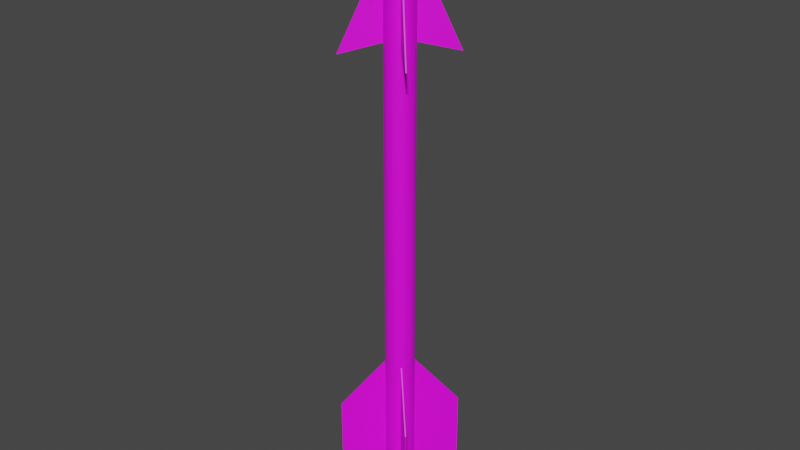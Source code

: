 # Source: AIM-9D.blend  (saved by Blender 2.80.75; exported with 4.5.12 LTS)
import bpy
from mathutils import Matrix  # noqa: F401  (used for matrix-valued properties, if any)

bpy.ops.wm.read_factory_settings(use_empty=True)
scene = bpy.context.scene
scene.name = 'Scene'

# ---- collections
col_collection = bpy.data.collections.new('Collection'); scene.collection.children.link(col_collection)

# ---- images (referenced by path relative to the original .blend; pixels are not part of the script)
import os
ASSET_DIR = os.environ.get("B2B_ASSET_DIR", "")  # directory of the original .blend (textures are referenced by path, not embedded)
HERE = os.path.dirname(os.path.abspath(__file__))  # packed textures are extracted next to this script under _unpacked/

def load_image(name, relpath, width, height, colorspace="sRGB"):
    """Load a texture the original file referenced (path relative to the .blend, or extracted next to this script)."""
    p = next((c for c in (os.path.join(HERE, relpath), os.path.join(ASSET_DIR, relpath)) if relpath and os.path.exists(c)), "")
    if p:
        img = bpy.data.images.load(p, check_existing=True)
        img.name = name
    else:  # same state as the original file: an image datablock whose file is absent (Cycles renders it pink)
        img = bpy.data.images.new(name, width, height)
        img.source = "FILE"
        img.filepath = "//" + (relpath or name)
    img.colorspace_settings.name = colorspace
    return img
img_aim_9_png_001 = load_image('AIM-9.png.001', 'AIM-9.png', 1024, 1024, 'sRGB')

# ---- materials (node trees are filled in below, after node groups)
mat_aim_9d = bpy.data.materials.new('AIM-9D')
mat_aim_9d.use_transparent_shadow = False

# ---- material node trees
mat_aim_9d.use_nodes = True; mat_aim_9d.node_tree.nodes.clear()
_N = mat_aim_9d.node_tree.nodes; _L = mat_aim_9d.node_tree.links
n0 = _N.new('ShaderNodeOutputMaterial'); n0.name = 'Material Output'; n0.location = (300, 300)
n1 = _N.new('ShaderNodeBsdfPrincipled'); n1.name = 'Principled BSDF'; n1.location = (10, 300)
n1.distribution = 'GGX'
n1.subsurface_method = 'BURLEY'
n1.inputs[3].default_value = 1.45
n1.inputs[27].default_value = (0.0, 0.0, 0.0, 1.0)
n1.inputs[28].default_value = 1.0
n2 = _N.new('ShaderNodeTexImage'); n2.name = 'Image Texture'; n2.location = (-280, 280)
n2.image = img_aim_9_png_001
_L.new(n1.outputs[0], n0.inputs[0])
_L.new(n2.outputs[0], n1.inputs[0])
n0.is_active_output = True

# ---- world
world_world = bpy.data.worlds.new('World'); scene.world = world_world
world_world.use_nodes = True; world_world.node_tree.nodes.clear()
_N = world_world.node_tree.nodes; _L = world_world.node_tree.links
n0 = _N.new('ShaderNodeOutputWorld'); n0.name = 'World Output'; n0.location = (300, 300)
n1 = _N.new('ShaderNodeBackground'); n1.name = 'Background'; n1.location = (10, 300)
n1.inputs[0].default_value = (0.05088, 0.05088, 0.05088, 1.0)
_L.new(n1.outputs[0], n0.inputs[0])
n0.is_active_output = True
world_world.color = (0.05088, 0.05088, 0.05088)
world_world.use_sun_shadow = False
world_world.sun_shadow_jitter_overblur = 0.0

# ---- meshes
me_cylinder = bpy.data.meshes.new('Cylinder')
me_cylinder.from_pydata([(-2.541e-07, 1.0, -17.73), (-3.167e-07, 0.8345, 19.35), (0.1951, 0.9808, -17.73), (0.1628, 0.8185, 19.35), (0.3827, 0.9239, -17.73), (0.3194, 0.771, 19.35), (0.5556, 0.8315, -17.73), (0.4636, 0.6939, 19.35), (0.7071, 0.7071, -17.73), (0.5901, 0.5901, 19.35), (0.8315, 0.5556, -17.73), (0.6939, 0.4636, 19.35), (0.9239, 0.3827, -17.73), (0.771, 0.3194, 19.35), (0.9808, 0.1951, -17.73), (0.8185, 0.1628, 19.35), (1.0, -1.177e-06, -17.73), (0.8345, 1.446e-06, 19.35), (0.9808, -0.1951, -17.73), (0.8185, -0.1628, 19.35), (0.9239, -0.3827, -17.73), (0.771, -0.3194, 19.35), (0.8315, -0.5556, -17.73), (0.6939, -0.4636, 19.35), (0.7071, -0.7071, -17.73), (0.5901, -0.5901, 19.35), (0.5556, -0.8315, -17.73), (0.4636, -0.6939, 19.35), (0.3827, -0.9239, -17.73), (0.3194, -0.771, 19.35), (0.1951, -0.9808, -17.73), (0.1628, -0.8185, 19.35), (-5.8e-07, -1.0, -17.73), (-5.292e-07, -0.8345, 19.35), (-0.1951, -0.9808, -17.73), (-0.1628, -0.8185, 19.35), (-0.3827, -0.9239, -17.73), (-0.3194, -0.771, 19.35), (-0.5556, -0.8315, -17.73), (-0.4636, -0.6939, 19.35), (-0.7071, -0.7071, -17.73), (-0.5901, -0.5901, 19.35), (-0.8315, -0.5556, -17.73), (-0.6939, -0.4636, 19.35), (-0.9239, -0.3827, -17.73), (-0.771, -0.3194, 19.35), (-0.9808, -0.1951, -17.73), (-0.8185, -0.1628, 19.35), (-1.0, -2.871e-07, -17.73), (-0.8345, 2.209e-06, 19.35), (-0.9808, 0.1951, -17.73), (-0.8185, 0.1628, 19.35), (-0.9239, 0.3827, -17.73), (-0.771, 0.3194, 19.35), (-0.8315, 0.5556, -17.73), (-0.6939, 0.4636, 19.35), (-0.7071, 0.7071, -17.73), (-0.5901, 0.5901, 19.35), (-0.5556, 0.8315, -17.73), (-0.4636, 0.6939, 19.35), (-0.3827, 0.9239, -17.73), (-0.3194, 0.771, 19.35), (-0.1951, 0.9808, -17.73), (-0.1628, 0.8185, 19.35), (0.1951, 0.9808, 19.35), (-2.541e-07, 1.0, 19.35), (0.3827, 0.9239, 19.35), (0.5556, 0.8315, 19.35), (0.7071, 0.7071, 19.35), (0.8315, 0.5556, 19.35), (0.9239, 0.3827, 19.35), (0.9808, 0.1951, 19.35), (1.0, 1.471e-06, 19.35), (0.9808, -0.1951, 19.35), (0.9239, -0.3827, 19.35), (0.8315, -0.5556, 19.35), (0.7071, -0.7071, 19.35), (0.5556, -0.8315, 19.35), (0.3827, -0.9239, 19.35), (0.1951, -0.9808, 19.35), (-5.8e-07, -1.0, 19.35), (-0.1951, -0.9808, 19.35), (-0.3827, -0.9239, 19.35), (-0.5556, -0.8315, 19.35), (-0.7071, -0.7071, 19.35), (-0.8315, -0.5556, 19.35), (-0.9239, -0.3827, 19.35), (-0.9808, -0.1951, 19.35), (-1.0, 2.361e-06, 19.35), (-0.9808, 0.1951, 19.35), (-0.9239, 0.3827, 19.35), (-0.8315, 0.5556, 19.35), (-0.7071, 0.7071, 19.35), (-0.5556, 0.8315, 19.35), (-0.3827, 0.9239, 19.35), (-0.1951, 0.9808, 19.35), (0.08059, 0.4051, 16.45), (-2.735e-07, 0.4131, 16.45), (0.1581, 0.3816, 16.45), (0.2295, 0.3435, 16.45), (0.2921, 0.2921, 16.45), (0.3435, 0.2295, 16.45), (0.3816, 0.1581, 16.45), (0.4051, 0.08059, 16.45), (0.4131, 1.373e-06, 16.45), (0.4051, -0.08059, 16.45), (0.3816, -0.1581, 16.45), (0.3435, -0.2295, 16.45), (0.2921, -0.2921, 16.45), (0.2295, -0.3435, 16.45), (0.1581, -0.3816, 16.45), (0.08059, -0.4051, 16.45), (-2.873e-07, -0.4131, 16.45), (-0.08059, -0.4051, 16.45), (-0.1581, -0.3816, 16.45), (-0.2295, -0.3435, 16.45), (-0.2921, -0.2921, 16.45), (-0.3435, -0.2295, 16.45), (-0.3816, -0.1581, 16.45), (-0.4051, -0.08059, 16.45), (-0.4131, 1.821e-06, 16.45), (-0.4051, 0.08059, 16.45), (-0.3816, 0.1581, 16.45), (-0.3435, 0.2295, 16.45), (-0.2921, 0.2921, 16.45), (-0.2295, 0.3435, 16.45), (-0.1581, 0.3816, 16.45), (-0.08059, 0.4051, 16.45), (0.1628, 0.8185, 16.45), (-1.521e-07, 0.8345, 16.45), (0.3194, 0.771, 16.45), (0.4636, 0.6939, 16.45), (0.5901, 0.5901, 16.45), (0.6939, 0.4636, 16.45), (0.771, 0.3194, 16.45), (0.8185, 0.1628, 16.45), (0.8345, 1.449e-06, 16.45), (0.8185, -0.1628, 16.45), (0.771, -0.3194, 16.45), (0.6939, -0.4636, 16.45), (0.5901, -0.5901, 16.45), (0.4636, -0.6939, 16.45), (0.3194, -0.771, 16.45), (0.1628, -0.8185, 16.45), (-3.646e-07, -0.8345, 16.45), (-0.1628, -0.8185, 16.45), (-0.3194, -0.771, 16.45), (-0.4636, -0.6939, 16.45), (-0.5901, -0.5901, 16.45), (-0.6939, -0.4636, 16.45), (-0.771, -0.3194, 16.45), (-0.8185, -0.1628, 16.45), (-0.8345, 2.212e-06, 16.45), (-0.8185, 0.1628, 16.45), (-0.771, 0.3194, 16.45), (-0.6939, 0.4636, 16.45), (-0.5901, 0.5901, 16.45), (-0.4636, 0.6939, 16.45), (-0.3194, 0.771, 16.45), (-0.1628, 0.8185, 16.45), (0.1419, 0.7136, 19.3), (2.1e-06, 0.7276, 19.3), (0.2784, 0.6722, 19.3), (0.4042, 0.6049, 19.3), (0.5145, 0.5145, 19.3), (0.6049, 0.4042, 19.3), (0.6722, 0.2784, 19.3), (0.7136, 0.1419, 19.3), (0.7276, 1.248e-06, 19.3), (0.7136, -0.1419, 19.3), (0.6722, -0.2784, 19.3), (0.6049, -0.4042, 19.3), (0.5145, -0.5145, 19.3), (0.4042, -0.6049, 19.3), (0.2784, -0.6722, 19.3), (0.1419, -0.7136, 19.3), (2.127e-06, -0.7276, 19.3), (-0.1419, -0.7136, 19.3), (-0.2784, -0.6722, 19.3), (-0.4042, -0.6049, 19.3), (-0.5145, -0.5145, 19.3), (-0.6049, -0.4042, 19.3), (-0.6722, -0.2784, 19.3), (-0.7136, -0.1419, 19.3), (-0.7276, 2.023e-06, 19.3), (-0.7136, 0.1419, 19.3), (-0.6722, 0.2784, 19.3), (-0.6049, 0.4042, 19.3), (-0.5145, 0.5145, 19.3), (-0.4042, 0.6049, 19.3), (-0.2784, 0.6722, 19.3), (-0.1419, 0.7136, 19.3), (0.1534, 0.7714, 19.3), (2.146e-06, 0.7865, 19.3), (0.301, 0.7267, 19.3), (0.437, 0.654, 19.3), (0.5562, 0.5562, 19.3), (0.654, 0.437, 19.3), (0.7267, 0.301, 19.3), (0.7714, 0.1534, 19.3), (0.7865, 1.245e-06, 19.3), (0.7714, -0.1534, 19.3), (0.7267, -0.301, 19.3), (0.654, -0.437, 19.3), (0.5562, -0.5562, 19.3), (0.437, -0.654, 19.3), (0.301, -0.7267, 19.3), (0.1534, -0.7714, 19.3), (2.12e-06, -0.7865, 19.3), (-0.1534, -0.7714, 19.3), (-0.301, -0.7267, 19.3), (-0.437, -0.654, 19.3), (-0.5562, -0.5562, 19.3), (-0.654, -0.437, 19.3), (-0.7267, -0.301, 19.3), (-0.7714, -0.1534, 19.3), (-0.7865, 2.097e-06, 19.3), (-0.7714, 0.1534, 19.3), (-0.7267, 0.301, 19.3), (-0.654, 0.437, 19.3), (-0.5562, 0.5562, 19.3), (-0.437, 0.654, 19.3), (-0.301, 0.7267, 19.3), (-0.1534, 0.7714, 19.3), (0.09178, 0.4614, 17.59), (4.201e-07, 0.4704, 17.59), (0.18, 0.4346, 17.59), (0.2614, 0.3912, 17.59), (0.3327, 0.3327, 17.59), (0.3912, 0.2614, 17.59), (0.4346, 0.18, 17.59), (0.4614, 0.09178, 17.59), (0.4704, 1.342e-06, 17.59), (0.4614, -0.09178, 17.59), (0.4346, -0.18, 17.59), (0.3912, -0.2614, 17.59), (0.3327, -0.3327, 17.59), (0.2614, -0.3912, 17.59), (0.18, -0.4346, 17.59), (0.09178, -0.4614, 17.59), (4.376e-07, -0.4704, 17.59), (-0.09178, -0.4614, 17.59), (-0.18, -0.4346, 17.59), (-0.2614, -0.3912, 17.59), (-0.3327, -0.3327, 17.59), (-0.3912, -0.2614, 17.59), (-0.4346, -0.18, 17.59), (-0.4614, -0.09178, 17.59), (-0.4704, 1.843e-06, 17.59), (-0.4614, 0.09178, 17.59), (-0.4346, 0.18, 17.59), (-0.3912, 0.2614, 17.59), (-0.3327, 0.3327, 17.59), (-0.2614, 0.3912, 17.59), (-0.18, 0.4346, 17.59), (-0.09178, 0.4614, 17.59), (-1.017e-06, 0.5722, -20.36), (0.1116, 0.5612, -20.36), (0.219, 0.5286, -20.36), (0.3179, 0.4758, -20.36), (0.4046, 0.4046, -20.36), (0.4758, 0.3179, -20.36), (0.5286, 0.219, -20.36), (0.5612, 0.1116, -20.36), (0.5722, -1.088e-06, -20.36), (0.5612, -0.1116, -20.36), (0.5286, -0.219, -20.36), (0.4758, -0.3179, -20.36), (0.4046, -0.4046, -20.36), (0.3179, -0.4758, -20.36), (0.219, -0.5286, -20.36), (0.1116, -0.5612, -20.36), (-1.204e-06, -0.5722, -20.36), (-0.1116, -0.5612, -20.36), (-0.219, -0.5286, -20.36), (-0.3179, -0.4758, -20.36), (-0.4046, -0.4046, -20.36), (-0.4758, -0.3179, -20.36), (-0.5286, -0.219, -20.36), (-0.5612, -0.1116, -20.36), (-0.5722, -5.788e-07, -20.36), (-0.5612, 0.1116, -20.36), (-0.5286, 0.219, -20.36), (-0.4758, 0.3179, -20.36), (-0.4046, 0.4046, -20.36), (-0.3179, 0.4758, -20.36), (-0.219, 0.5286, -20.36), (-0.1116, 0.5612, -20.36), (-1.82e-06, 0.4731, -20.64), (0.09229, 0.464, -20.64), (0.181, 0.4371, -20.64), (0.2628, 0.3934, -20.64), (0.3345, 0.3345, -20.64), (0.3934, 0.2628, -20.64), (0.4371, 0.181, -20.64), (0.464, 0.09229, -20.64), (0.4731, -1.07e-06, -20.64), (0.464, -0.09229, -20.64), (0.4371, -0.181, -20.64), (0.3934, -0.2628, -20.64), (0.3345, -0.3345, -20.64), (0.2628, -0.3934, -20.64), (0.181, -0.4371, -20.64), (0.09229, -0.464, -20.64), (-1.974e-06, -0.4731, -20.64), (-0.0923, -0.464, -20.64), (-0.181, -0.4371, -20.64), (-0.2628, -0.3934, -20.64), (-0.3345, -0.3345, -20.64), (-0.3934, -0.2628, -20.64), (-0.4371, -0.181, -20.64), (-0.464, -0.09229, -20.64), (-0.4731, -6.485e-07, -20.64), (-0.464, 0.09229, -20.64), (-0.4371, 0.181, -20.64), (-0.3934, 0.2628, -20.64), (-0.3345, 0.3345, -20.64), (-0.2628, 0.3934, -20.64), (-0.181, 0.4371, -20.64), (-0.09229, 0.464, -20.64), (-1.01e-06, 0.3475, -20.83), (0.06778, 0.3408, -20.83), (0.133, 0.321, -20.83), (0.193, 0.2889, -20.83), (0.2457, 0.2457, -20.83), (0.2889, 0.193, -20.83), (0.321, 0.133, -20.83), (0.3408, 0.06778, -20.83), (0.3475, -1.049e-06, -20.83), (0.3408, -0.06779, -20.83), (0.321, -0.133, -20.83), (0.2889, -0.193, -20.83), (0.2457, -0.2457, -20.83), (0.193, -0.2889, -20.83), (0.133, -0.321, -20.83), (0.06778, -0.3408, -20.83), (-1.123e-06, -0.3475, -20.83), (-0.06779, -0.3408, -20.83), (-0.133, -0.321, -20.83), (-0.193, -0.2889, -20.83), (-0.2457, -0.2457, -20.83), (-0.2889, -0.193, -20.83), (-0.321, -0.133, -20.83), (-0.3408, -0.06779, -20.83), (-0.3475, -7.4e-07, -20.83), (-0.3408, 0.06778, -20.83), (-0.321, 0.133, -20.83), (-0.2889, 0.193, -20.83), (-0.2457, 0.2457, -20.83), (-0.193, 0.2889, -20.83), (-0.133, 0.321, -20.83), (-0.06779, 0.3408, -20.83), (-1.004e-06, 0.2172, -20.91), (0.04237, 0.213, -20.91), (0.08312, 0.2007, -20.91), (0.1207, 0.1806, -20.91), (0.1536, 0.1536, -20.91), (0.1806, 0.1207, -20.91), (0.2007, 0.08312, -20.91), (0.213, 0.04237, -20.91), (0.2172, -1.024e-06, -20.91), (0.213, -0.04238, -20.91), (0.2007, -0.08312, -20.91), (0.1806, -0.1207, -20.91), (0.1536, -0.1536, -20.91), (0.1207, -0.1806, -20.91), (0.08312, -0.2007, -20.91), (0.04237, -0.213, -20.91), (-1.075e-06, -0.2172, -20.91), (-0.04238, -0.213, -20.91), (-0.08312, -0.2007, -20.91), (-0.1207, -0.1806, -20.91), (-0.1536, -0.1536, -20.91), (-0.1806, -0.1207, -20.91), (-0.2007, -0.08312, -20.91), (-0.213, -0.04238, -20.91), (-0.2172, -8.31e-07, -20.91), (-0.213, 0.04237, -20.91), (-0.2007, 0.08312, -20.91), (-0.1806, 0.1207, -20.91), (-0.1536, 0.1536, -20.91), (-0.1207, 0.1806, -20.91), (-0.08312, 0.2007, -20.91), (-0.04238, 0.213, -20.91), (-9.957e-07, -9.623e-07, -20.95), (-0.9896, -0.04386, 9.429), (-4.025, -0.04386, 12.81), (-0.9896, -0.04386, 18.54), (-4.025, -0.04386, 18.54), (-0.9896, 0.04386, 9.429), (-4.025, 0.04386, 12.81), (-0.9896, 0.04386, 18.54), (-4.025, 0.04386, 18.54), (0.9896, -0.04386, 9.429), (4.025, -0.04386, 12.81), (0.9897, -0.04386, 18.54), (4.025, -0.04386, 18.54), (0.9896, 0.04386, 9.429), (4.025, 0.04386, 12.81), (0.9897, 0.04386, 18.54), (4.025, 0.04386, 18.54), (0.04386, -0.9896, 9.429), (0.04386, -4.025, 12.81), (0.04386, -0.9896, 18.54), (0.04386, -4.025, 18.54), (-0.04386, -0.9896, 9.429), (-0.04386, -4.025, 12.81), (-0.04385, -0.9896, 18.54), (-0.04385, -4.025, 18.54), (0.04386, 0.9896, 9.429), (0.04386, 4.025, 12.81), (0.04386, 0.9896, 18.54), (0.04386, 4.025, 18.54), (-0.04386, 0.9896, 9.429), (-0.04386, 4.025, 12.81), (-0.04385, 0.9896, 18.54), (-0.04385, 4.025, 18.54), (0.04414, -3.743, -12.2), (0.04414, -0.9716, -12.84), (0.04414, -0.9716, -17.73), (-0.04414, -3.743, -12.2), (-0.04414, -0.9716, -12.84), (-0.04414, -0.9716, -17.73), (0.04414, -1.293, -17.6), (-0.04414, -1.293, -17.6), (0.04414, 3.743, -12.2), (0.04414, 0.9716, -12.84), (0.04414, 0.9716, -17.73), (-0.04414, 3.743, -12.2), (-0.04414, 0.9716, -12.84), (-0.04414, 0.9716, -17.73), (0.04414, 1.293, -17.6), (-0.04414, 1.293, -17.6), (-3.743, -0.04414, -12.2), (-0.9716, -0.04414, -12.84), (-0.9716, -0.04414, -17.73), (-3.743, 0.04414, -12.2), (-0.9716, 0.04414, -12.84), (-0.9716, 0.04414, -17.73), (-1.293, -0.04414, -17.6), (-1.293, 0.04414, -17.6), (3.743, -0.04413, -12.2), (0.9716, -0.04414, -12.84), (0.9716, -0.04414, -17.73), (3.743, 0.04414, -12.2), (0.9716, 0.04414, -12.84), (0.9716, 0.04414, -17.73), (1.293, -0.04414, -17.6), (1.293, 0.04414, -17.6), (-2.541e-07, 1.0, 0.8091), (0.1951, 0.9808, 0.8091), (0.3827, 0.9239, 0.8091), (0.5556, 0.8315, 0.8091), (0.7071, 0.7071, 0.8091), (0.8315, 0.5556, 0.8091), (0.9239, 0.3827, 0.8091), (0.9808, 0.1951, 0.8091), (1.0, 1.469e-07, 0.8091), (0.9808, -0.1951, 0.8091), (0.9239, -0.3827, 0.8091), (0.8315, -0.5556, 0.8091), (0.7071, -0.7071, 0.8091), (0.5556, -0.8315, 0.8091), (0.3827, -0.9239, 0.8091), (0.1951, -0.9808, 0.8091), (-5.8e-07, -1.0, 0.8091), (-0.1951, -0.9808, 0.8091), (-0.3827, -0.9239, 0.8091), (-0.5556, -0.8315, 0.8091), (-0.7071, -0.7071, 0.8091), (-0.8315, -0.5556, 0.8091), (-0.9239, -0.3827, 0.8091), (-0.9808, -0.1951, 0.8091), (-1.0, 1.037e-06, 0.8091), (-0.9808, 0.1951, 0.8091), (-0.9239, 0.3827, 0.8091), (-0.8315, 0.5556, 0.8091), (-0.7071, 0.7071, 0.8091), (-0.5556, 0.8315, 0.8091), (-0.3827, 0.9239, 0.8091), (-0.1951, 0.9808, 0.8091), (0.1951, 0.9808, -8.46), (0.3827, 0.9239, -8.46), (0.5556, 0.8315, -8.46), (0.7071, 0.7071, -8.46), (0.8315, 0.5556, -8.46), (0.9239, 0.3827, -8.46), (0.9808, 0.1951, -8.46), (1.0, -5.152e-07, -8.46), (0.9808, -0.1951, -8.46), (0.9239, -0.3827, -8.46), (0.8315, -0.5556, -8.46), (0.7071, -0.7071, -8.46), (0.5556, -0.8315, -8.46), (0.3827, -0.9239, -8.46), (0.1951, -0.9808, -8.46), (-5.8e-07, -1.0, -8.46), (-0.1951, -0.9808, -8.46), (-0.3827, -0.9239, -8.46), (-0.5556, -0.8315, -8.46), (-0.7071, -0.7071, -8.46), (-0.8315, -0.5556, -8.46), (-0.9239, -0.3827, -8.46), (-0.9808, -0.1951, -8.46), (-1.0, 3.749e-07, -8.46), (-0.9808, 0.1951, -8.46), (-0.9239, 0.3827, -8.46), (-0.8315, 0.5556, -8.46), (-0.7071, 0.7071, -8.46), (-0.5556, 0.8315, -8.46), (-0.3827, 0.9239, -8.46), (-0.1951, 0.9808, -8.46), (-2.541e-07, 1.0, -8.46), (0.1951, 0.9808, -13.09), (0.3827, 0.9239, -13.09), (0.5556, 0.8315, -13.09), (0.7071, 0.7071, -13.09), (0.8315, 0.5556, -13.09), (0.9239, 0.3827, -13.09), (0.9808, 0.1951, -13.09), (1.0, -8.462e-07, -13.09), (0.9808, -0.1951, -13.09), (0.9239, -0.3827, -13.09), (0.8315, -0.5556, -13.09), (0.7071, -0.7071, -13.09), (0.5556, -0.8315, -13.09), (0.3827, -0.9239, -13.09), (0.1951, -0.9808, -13.09), (-5.8e-07, -1.0, -13.09), (-0.1951, -0.9808, -13.09), (-0.3827, -0.9239, -13.09), (-0.5556, -0.8315, -13.09), (-0.7071, -0.7071, -13.09), (-0.8315, -0.5556, -13.09), (-0.9239, -0.3827, -13.09), (-0.9808, -0.1951, -13.09), (-1.0, 4.388e-08, -13.09), (-0.9808, 0.1951, -13.09), (-0.9239, 0.3827, -13.09), (-0.8315, 0.5556, -13.09), (-0.7071, 0.7071, -13.09), (-0.5556, 0.8315, -13.09), (-0.3827, 0.9239, -13.09), (-0.1951, 0.9808, -13.09), (-2.541e-07, 1.0, -13.09), (-2.541e-07, 1.0, -11.84), (0.1951, 0.9808, -11.84), (0.3827, 0.9239, -11.84), (0.5556, 0.8315, -11.84), (0.7071, 0.7071, -11.84), (0.8315, 0.5556, -11.84), (0.9239, 0.3827, -11.84), (0.9808, 0.1951, -11.84), (1.0, -7.568e-07, -11.84), (0.9808, -0.1951, -11.84), (0.9239, -0.3827, -11.84), (0.8315, -0.5556, -11.84), (0.7071, -0.7071, -11.84), (0.5556, -0.8315, -11.84), (0.3827, -0.9239, -11.84), (0.1951, -0.9808, -11.84), (-5.8e-07, -1.0, -11.84), (-0.1951, -0.9808, -11.84), (-0.3827, -0.9239, -11.84), (-0.5556, -0.8315, -11.84), (-0.7071, -0.7071, -11.84), (-0.8315, -0.5556, -11.84), (-0.9239, -0.3827, -11.84), (-0.9808, -0.1951, -11.84), (-1.0, 1.333e-07, -11.84), (-0.9808, 0.1951, -11.84), (-0.9239, 0.3827, -11.84), (-0.8315, 0.5556, -11.84), (-0.7071, 0.7071, -11.84), (-0.5556, 0.8315, -11.84), (-0.3827, 0.9239, -11.84), (-0.1951, 0.9808, -11.84), (-2.541e-07, 1.0, -9.993), (0.1951, 0.9808, -9.993), (0.3827, 0.9239, -9.993), (0.5556, 0.8315, -9.993), (0.7071, 0.7071, -9.993), (0.8315, 0.5556, -9.993), (0.9239, 0.3827, -9.993), (0.9808, 0.1951, -9.993), (1.0, -6.247e-07, -9.993), (0.9808, -0.1951, -9.993), (0.9239, -0.3827, -9.993), (0.8315, -0.5556, -9.993), (0.7071, -0.7071, -9.993), (0.5556, -0.8315, -9.993), (0.3827, -0.9239, -9.993), (0.1951, -0.9808, -9.993), (-5.8e-07, -1.0, -9.993), (-0.1951, -0.9808, -9.993), (-0.3827, -0.9239, -9.993), (-0.5556, -0.8315, -9.993), (-0.7071, -0.7071, -9.993), (-0.8315, -0.5556, -9.993), (-0.9239, -0.3827, -9.993), (-0.9808, -0.1951, -9.993), (-1.0, 2.654e-07, -9.993), (-0.9808, 0.1951, -9.993), (-0.9239, 0.3827, -9.993), (-0.8315, 0.5556, -9.993), (-0.7071, 0.7071, -9.993), (-0.5556, 0.8315, -9.993), (-0.3827, 0.9239, -9.993), (-0.1951, 0.9808, -9.993), (0.1951, 0.9808, -10.92), (0.3827, 0.9239, -10.92), (0.5556, 0.8315, -10.92), (0.7071, 0.7071, -10.92), (0.8315, 0.5556, -10.92), (0.9239, 0.3827, -10.92), (0.9808, 0.1951, -10.92), (1.0, -6.907e-07, -10.92), (0.9808, -0.1951, -10.92), (0.9239, -0.3827, -10.92), (0.8315, -0.5556, -10.92), (0.7071, -0.7071, -10.92), (0.5556, -0.8315, -10.92), (0.3827, -0.9239, -10.92), (0.1951, -0.9808, -10.92), (-5.8e-07, -1.0, -10.92), (-0.1951, -0.9808, -10.92), (-0.3827, -0.9239, -10.92), (-0.5556, -0.8315, -10.92), (-0.7071, -0.7071, -10.92), (-0.8315, -0.5556, -10.92), (-0.9239, -0.3827, -10.92), (-0.9808, -0.1951, -10.92), (-1.0, 1.994e-07, -10.92), (-0.9808, 0.1951, -10.92), (-0.9239, 0.3827, -10.92), (-0.8315, 0.5556, -10.92), (-0.7071, 0.7071, -10.92), (-0.5556, 0.8315, -10.92), (-0.3827, 0.9239, -10.92), (-0.1951, 0.9808, -10.92), (-2.541e-07, 1.0, -10.92)], [], [(449, 65, 64, 450), (450, 64, 66, 451), (451, 66, 67, 452), (452, 67, 68, 453), (453, 68, 69, 454), (454, 69, 70, 455), (455, 70, 71, 456), (456, 71, 72, 457), (457, 72, 73, 458), (458, 73, 74, 459), (459, 74, 75, 460), (460, 75, 76, 461), (461, 76, 77, 462), (462, 77, 78, 463), (463, 78, 79, 464), (464, 79, 80, 465), (465, 80, 81, 466), (466, 81, 82, 467), (467, 82, 83, 468), (468, 83, 84, 469), (469, 84, 85, 470), (470, 85, 86, 471), (471, 86, 87, 472), (472, 87, 88, 473), (473, 88, 89, 474), (474, 89, 90, 475), (475, 90, 91, 476), (476, 91, 92, 477), (477, 92, 93, 478), (478, 93, 94, 479), (13, 11, 133, 134), (479, 94, 95, 480), (480, 95, 65, 449), (1, 3, 64, 65), (3, 5, 66, 64), (5, 7, 67, 66), (7, 9, 68, 67), (9, 11, 69, 68), (11, 13, 70, 69), (13, 15, 71, 70), (15, 17, 72, 71), (17, 19, 73, 72), (19, 21, 74, 73), (21, 23, 75, 74), (23, 25, 76, 75), (25, 27, 77, 76), (27, 29, 78, 77), (29, 31, 79, 78), (31, 33, 80, 79), (33, 35, 81, 80), (35, 37, 82, 81), (37, 39, 83, 82), (39, 41, 84, 83), (41, 43, 85, 84), (43, 45, 86, 85), (45, 47, 87, 86), (47, 49, 88, 87), (49, 51, 89, 88), (51, 53, 90, 89), (53, 55, 91, 90), (55, 57, 92, 91), (57, 59, 93, 92), (59, 61, 94, 93), (61, 63, 95, 94), (63, 1, 65, 95), (108, 107, 203, 204), (41, 39, 147, 148), (15, 13, 134, 135), (43, 41, 148, 149), (17, 15, 135, 136), (45, 43, 149, 150), (19, 17, 136, 137), (47, 45, 150, 151), (21, 19, 137, 138), (49, 47, 151, 152), (23, 21, 138, 139), (51, 49, 152, 153), (25, 23, 139, 140), (53, 51, 153, 154), (27, 25, 140, 141), (55, 53, 154, 155), (29, 27, 141, 142), (3, 1, 129, 128), (57, 55, 155, 156), (31, 29, 142, 143), (5, 3, 128, 130), (59, 57, 156, 157), (33, 31, 143, 144), (7, 5, 130, 131), (61, 59, 157, 158), (35, 33, 144, 145), (9, 7, 131, 132), (63, 61, 158, 159), (37, 35, 145, 146), (11, 9, 132, 133), (1, 63, 159, 129), (39, 37, 146, 147), (97, 96, 128, 129), (96, 98, 130, 128), (98, 99, 131, 130), (99, 100, 132, 131), (100, 101, 133, 132), (101, 102, 134, 133), (102, 103, 135, 134), (103, 104, 136, 135), (104, 105, 137, 136), (105, 106, 138, 137), (106, 107, 139, 138), (107, 108, 140, 139), (108, 109, 141, 140), (109, 110, 142, 141), (110, 111, 143, 142), (111, 112, 144, 143), (112, 113, 145, 144), (113, 114, 146, 145), (114, 115, 147, 146), (115, 116, 148, 147), (116, 117, 149, 148), (117, 118, 150, 149), (118, 119, 151, 150), (119, 120, 152, 151), (120, 121, 153, 152), (121, 122, 154, 153), (122, 123, 155, 154), (123, 124, 156, 155), (124, 125, 157, 156), (125, 126, 158, 157), (126, 127, 159, 158), (127, 97, 129, 159), (178, 177, 241, 242), (122, 121, 217, 218), (109, 108, 204, 205), (123, 122, 218, 219), (110, 109, 205, 206), (96, 97, 193, 192), (124, 123, 219, 220), (111, 110, 206, 207), (98, 96, 192, 194), (125, 124, 220, 221), (112, 111, 207, 208), (99, 98, 194, 195), (126, 125, 221, 222), (113, 112, 208, 209), (100, 99, 195, 196), (127, 126, 222, 223), (114, 113, 209, 210), (101, 100, 196, 197), (97, 127, 223, 193), (115, 114, 210, 211), (102, 101, 197, 198), (116, 115, 211, 212), (103, 102, 198, 199), (117, 116, 212, 213), (104, 103, 199, 200), (118, 117, 213, 214), (105, 104, 200, 201), (119, 118, 214, 215), (106, 105, 201, 202), (120, 119, 215, 216), (107, 106, 202, 203), (121, 120, 216, 217), (161, 160, 192, 193), (160, 162, 194, 192), (162, 163, 195, 194), (163, 164, 196, 195), (164, 165, 197, 196), (165, 166, 198, 197), (166, 167, 199, 198), (167, 168, 200, 199), (168, 169, 201, 200), (169, 170, 202, 201), (170, 171, 203, 202), (171, 172, 204, 203), (172, 173, 205, 204), (173, 174, 206, 205), (174, 175, 207, 206), (175, 176, 208, 207), (176, 177, 209, 208), (177, 178, 210, 209), (178, 179, 211, 210), (179, 180, 212, 211), (180, 181, 213, 212), (181, 182, 214, 213), (182, 183, 215, 214), (183, 184, 216, 215), (184, 185, 217, 216), (185, 186, 218, 217), (186, 187, 219, 218), (187, 188, 220, 219), (188, 189, 221, 220), (189, 190, 222, 221), (190, 191, 223, 222), (191, 161, 193, 223), (224, 225, 255, 254, 253, 252, 251, 250, 249, 248, 247, 246, 245, 244, 243, 242, 241, 240, 239, 238, 237, 236, 235, 234, 233, 232, 231, 230, 229, 228, 227, 226), (165, 164, 228, 229), (161, 191, 255, 225), (179, 178, 242, 243), (166, 165, 229, 230), (180, 179, 243, 244), (167, 166, 230, 231), (181, 180, 244, 245), (168, 167, 231, 232), (182, 181, 245, 246), (169, 168, 232, 233), (183, 182, 246, 247), (170, 169, 233, 234), (184, 183, 247, 248), (171, 170, 234, 235), (185, 184, 248, 249), (172, 171, 235, 236), (186, 185, 249, 250), (173, 172, 236, 237), (187, 186, 250, 251), (174, 173, 237, 238), (160, 161, 225, 224), (188, 187, 251, 252), (175, 174, 238, 239), (162, 160, 224, 226), (189, 188, 252, 253), (176, 175, 239, 240), (163, 162, 226, 227), (190, 189, 253, 254), (177, 176, 240, 241), (164, 163, 227, 228), (191, 190, 254, 255), (8, 10, 261, 260), (271, 272, 304, 303), (26, 28, 270, 269), (44, 46, 279, 278), (0, 2, 257, 256), (62, 0, 256, 287), (18, 20, 266, 265), (36, 38, 275, 274), (54, 56, 284, 283), (10, 12, 262, 261), (28, 30, 271, 270), (46, 48, 280, 279), (2, 4, 258, 257), (20, 22, 267, 266), (38, 40, 276, 275), (56, 58, 285, 284), (12, 14, 263, 262), (30, 32, 272, 271), (48, 50, 281, 280), (4, 6, 259, 258), (22, 24, 268, 267), (40, 42, 277, 276), (58, 60, 286, 285), (14, 16, 264, 263), (32, 34, 273, 272), (50, 52, 282, 281), (6, 8, 260, 259), (24, 26, 269, 268), (42, 44, 278, 277), (60, 62, 287, 286), (16, 18, 265, 264), (34, 36, 274, 273), (52, 54, 283, 282), (306, 307, 339, 338), (258, 259, 291, 290), (285, 286, 318, 317), (272, 273, 305, 304), (259, 260, 292, 291), (286, 287, 319, 318), (273, 274, 306, 305), (260, 261, 293, 292), (287, 256, 288, 319), (274, 275, 307, 306), (261, 262, 294, 293), (275, 276, 308, 307), (262, 263, 295, 294), (276, 277, 309, 308), (263, 264, 296, 295), (277, 278, 310, 309), (264, 265, 297, 296), (278, 279, 311, 310), (265, 266, 298, 297), (279, 280, 312, 311), (266, 267, 299, 298), (280, 281, 313, 312), (267, 268, 300, 299), (281, 282, 314, 313), (268, 269, 301, 300), (282, 283, 315, 314), (269, 270, 302, 301), (256, 257, 289, 288), (283, 284, 316, 315), (270, 271, 303, 302), (257, 258, 290, 289), (284, 285, 317, 316), (341, 342, 374, 373), (293, 294, 326, 325), (307, 308, 340, 339), (294, 295, 327, 326), (308, 309, 341, 340), (295, 296, 328, 327), (309, 310, 342, 341), (296, 297, 329, 328), (310, 311, 343, 342), (297, 298, 330, 329), (311, 312, 344, 343), (298, 299, 331, 330), (312, 313, 345, 344), (299, 300, 332, 331), (313, 314, 346, 345), (300, 301, 333, 332), (314, 315, 347, 346), (301, 302, 334, 333), (288, 289, 321, 320), (315, 316, 348, 347), (302, 303, 335, 334), (289, 290, 322, 321), (316, 317, 349, 348), (303, 304, 336, 335), (290, 291, 323, 322), (317, 318, 350, 349), (304, 305, 337, 336), (291, 292, 324, 323), (318, 319, 351, 350), (305, 306, 338, 337), (292, 293, 325, 324), (319, 288, 320, 351), (376, 377, 384), (328, 329, 361, 360), (342, 343, 375, 374), (329, 330, 362, 361), (343, 344, 376, 375), (330, 331, 363, 362), (344, 345, 377, 376), (331, 332, 364, 363), (345, 346, 378, 377), (332, 333, 365, 364), (346, 347, 379, 378), (333, 334, 366, 365), (320, 321, 353, 352), (347, 348, 380, 379), (334, 335, 367, 366), (321, 322, 354, 353), (348, 349, 381, 380), (335, 336, 368, 367), (322, 323, 355, 354), (349, 350, 382, 381), (336, 337, 369, 368), (323, 324, 356, 355), (350, 351, 383, 382), (337, 338, 370, 369), (324, 325, 357, 356), (351, 320, 352, 383), (338, 339, 371, 370), (325, 326, 358, 357), (339, 340, 372, 371), (326, 327, 359, 358), (340, 341, 373, 372), (327, 328, 360, 359), (363, 364, 384), (377, 378, 384), (364, 365, 384), (378, 379, 384), (365, 366, 384), (352, 353, 384), (379, 380, 384), (366, 367, 384), (353, 354, 384), (380, 381, 384), (367, 368, 384), (354, 355, 384), (381, 382, 384), (368, 369, 384), (355, 356, 384), (382, 383, 384), (369, 370, 384), (356, 357, 384), (383, 352, 384), (370, 371, 384), (357, 358, 384), (371, 372, 384), (358, 359, 384), (372, 373, 384), (359, 360, 384), (373, 374, 384), (360, 361, 384), (374, 375, 384), (361, 362, 384), (375, 376, 384), (362, 363, 384), (385, 387, 388, 386), (387, 391, 392, 388), (391, 389, 390, 392), (389, 385, 386, 390), (392, 390, 386, 388), (393, 394, 396, 395), (395, 396, 400, 399), (399, 400, 398, 397), (397, 398, 394, 393), (400, 396, 394, 398), (401, 403, 404, 402), (403, 407, 408, 404), (407, 405, 406, 408), (405, 401, 402, 406), (408, 406, 402, 404), (409, 410, 412, 411), (411, 412, 416, 415), (415, 416, 414, 413), (413, 414, 410, 409), (416, 412, 410, 414), (421, 420, 417, 418), (422, 419, 423, 424), (417, 420, 424, 423), (417, 423, 419, 418), (422, 424, 420, 421), (429, 426, 425, 428), (430, 432, 431, 427), (425, 431, 432, 428), (425, 426, 427, 431), (430, 429, 428, 432), (437, 436, 433, 434), (438, 435, 439, 440), (433, 436, 440, 439), (433, 439, 435, 434), (438, 440, 436, 437), (445, 442, 441, 444), (446, 448, 447, 443), (441, 447, 448, 444), (441, 442, 443, 447), (446, 445, 444, 448), (511, 480, 449, 512), (510, 479, 480, 511), (509, 478, 479, 510), (508, 477, 478, 509), (507, 476, 477, 508), (506, 475, 476, 507), (505, 474, 475, 506), (504, 473, 474, 505), (503, 472, 473, 504), (502, 471, 472, 503), (501, 470, 471, 502), (500, 469, 470, 501), (499, 468, 469, 500), (498, 467, 468, 499), (497, 466, 467, 498), (496, 465, 466, 497), (495, 464, 465, 496), (494, 463, 464, 495), (493, 462, 463, 494), (492, 461, 462, 493), (491, 460, 461, 492), (490, 459, 460, 491), (489, 458, 459, 490), (488, 457, 458, 489), (487, 456, 457, 488), (486, 455, 456, 487), (485, 454, 455, 486), (484, 453, 454, 485), (483, 452, 453, 484), (482, 451, 452, 483), (481, 450, 451, 482), (512, 449, 450, 481), (577, 512, 481, 578), (578, 481, 482, 579), (579, 482, 483, 580), (580, 483, 484, 581), (581, 484, 485, 582), (582, 485, 486, 583), (583, 486, 487, 584), (584, 487, 488, 585), (585, 488, 489, 586), (586, 489, 490, 587), (587, 490, 491, 588), (588, 491, 492, 589), (589, 492, 493, 590), (590, 493, 494, 591), (591, 494, 495, 592), (592, 495, 496, 593), (593, 496, 497, 594), (594, 497, 498, 595), (595, 498, 499, 596), (596, 499, 500, 597), (597, 500, 501, 598), (598, 501, 502, 599), (599, 502, 503, 600), (600, 503, 504, 601), (601, 504, 505, 602), (602, 505, 506, 603), (603, 506, 507, 604), (604, 507, 508, 605), (605, 508, 509, 606), (606, 509, 510, 607), (607, 510, 511, 608), (608, 511, 512, 577), (62, 543, 544, 0), (60, 542, 543, 62), (58, 541, 542, 60), (56, 540, 541, 58), (54, 539, 540, 56), (52, 538, 539, 54), (50, 537, 538, 52), (48, 536, 537, 50), (46, 535, 536, 48), (44, 534, 535, 46), (42, 533, 534, 44), (40, 532, 533, 42), (38, 531, 532, 40), (36, 530, 531, 38), (34, 529, 530, 36), (32, 528, 529, 34), (30, 527, 528, 32), (28, 526, 527, 30), (26, 525, 526, 28), (24, 524, 525, 26), (22, 523, 524, 24), (20, 522, 523, 22), (18, 521, 522, 20), (16, 520, 521, 18), (14, 519, 520, 16), (12, 518, 519, 14), (10, 517, 518, 12), (8, 516, 517, 10), (6, 515, 516, 8), (4, 514, 515, 6), (2, 513, 514, 4), (0, 544, 513, 2), (543, 576, 545, 544), (542, 575, 576, 543), (541, 574, 575, 542), (540, 573, 574, 541), (539, 572, 573, 540), (538, 571, 572, 539), (537, 570, 571, 538), (536, 569, 570, 537), (535, 568, 569, 536), (534, 567, 568, 535), (533, 566, 567, 534), (532, 565, 566, 533), (531, 564, 565, 532), (530, 563, 564, 531), (529, 562, 563, 530), (528, 561, 562, 529), (527, 560, 561, 528), (526, 559, 560, 527), (525, 558, 559, 526), (524, 557, 558, 525), (523, 556, 557, 524), (522, 555, 556, 523), (521, 554, 555, 522), (520, 553, 554, 521), (519, 552, 553, 520), (518, 551, 552, 519), (517, 550, 551, 518), (516, 549, 550, 517), (515, 548, 549, 516), (514, 547, 548, 515), (513, 546, 547, 514), (544, 545, 546, 513), (639, 608, 577, 640), (638, 607, 608, 639), (637, 606, 607, 638), (636, 605, 606, 637), (635, 604, 605, 636), (634, 603, 604, 635), (633, 602, 603, 634), (632, 601, 602, 633), (631, 600, 601, 632), (630, 599, 600, 631), (629, 598, 599, 630), (628, 597, 598, 629), (627, 596, 597, 628), (626, 595, 596, 627), (625, 594, 595, 626), (624, 593, 594, 625), (623, 592, 593, 624), (622, 591, 592, 623), (621, 590, 591, 622), (620, 589, 590, 621), (619, 588, 589, 620), (618, 587, 588, 619), (617, 586, 587, 618), (616, 585, 586, 617), (615, 584, 585, 616), (614, 583, 584, 615), (613, 582, 583, 614), (612, 581, 582, 613), (611, 580, 581, 612), (610, 579, 580, 611), (609, 578, 579, 610), (640, 577, 578, 609), (545, 640, 609, 546), (546, 609, 610, 547), (547, 610, 611, 548), (548, 611, 612, 549), (549, 612, 613, 550), (550, 613, 614, 551), (551, 614, 615, 552), (552, 615, 616, 553), (553, 616, 617, 554), (554, 617, 618, 555), (555, 618, 619, 556), (556, 619, 620, 557), (557, 620, 621, 558), (558, 621, 622, 559), (559, 622, 623, 560), (560, 623, 624, 561), (561, 624, 625, 562), (562, 625, 626, 563), (563, 626, 627, 564), (564, 627, 628, 565), (565, 628, 629, 566), (566, 629, 630, 567), (567, 630, 631, 568), (568, 631, 632, 569), (569, 632, 633, 570), (570, 633, 634, 571), (571, 634, 635, 572), (572, 635, 636, 573), (573, 636, 637, 574), (574, 637, 638, 575), (575, 638, 639, 576), (576, 639, 640, 545)])
_uv = me_cylinder.uv_layers.new(name='UVMap')
_uv.uv.foreach_set('vector', [0.05699, 0.4791, 0.05699, 0.001761, 0.05834, 0.001761, 0.05834, 0.4791, 0.05834, 0.4791, 0.05834, 0.001761, 0.05968, 0.001761, 0.05968, 0.4791, 0.05968, 0.4791, 0.05968, 0.001761, 0.06103, 0.001761, 0.06103, 0.4791, 0.06103, 0.4791, 0.06103, 0.001761, 0.06238, 0.001761, 0.06238, 0.4791, 0.06238, 0.4791, 0.06238, 0.001761, 0.06373, 0.001761, 0.06373, 0.4791, 0.06373, 0.4791, 0.06373, 0.001761, 0.06508, 0.001761, 0.06508, 0.4791, 0.06508, 0.4791, 0.06508, 0.001761, 0.06643, 0.001761, 0.06643, 0.4791, 0.06643, 0.4791, 0.06643, 0.001761, 0.06778, 0.001761, 0.06778, 0.4791, 0.06778, 0.4791, 0.06778, 0.001761, 0.06913, 0.001761, 0.06913, 0.4791, 0.06913, 0.4791, 0.06913, 0.001761, 0.07048, 0.001761, 0.07048, 0.4791, 0.07048, 0.4791, 0.07048, 0.001761, 0.07182, 0.001761, 0.07182, 0.4791, 0.07182, 0.4791, 0.07182, 0.001761, 0.07317, 0.001761, 0.07317, 0.4791, 0.07317, 0.4791, 0.07317, 0.001761, 0.07452, 0.001761, 0.07452, 0.4791, 0.07452, 0.4791, 0.07452, 0.001761, 0.07587, 0.001761, 0.07587, 0.4791, 0.07587, 0.4791, 0.07587, 0.001761, 0.07722, 0.001761, 0.07722, 0.4791, 0.07722, 0.4791, 0.07722, 0.001761, 0.07857, 0.001761, 0.07857, 0.4791, 0.07857, 0.4791, 0.07857, 0.001761, 0.07992, 0.001761, 0.07992, 0.4791, 0.07992, 0.4791, 0.07992, 0.001761, 0.08127, 0.001761, 0.08127, 0.4791, 0.08127, 0.4791, 0.08127, 0.001761, 0.08261, 0.001761, 0.08261, 0.4791, 0.08261, 0.4791, 0.08261, 0.001761, 0.08396, 0.001761, 0.08396, 0.4791, 0.08396, 0.4791, 0.08396, 0.001761, 0.08531, 0.001761, 0.08531, 0.4791, 0.08531, 0.4791, 0.08531, 0.001761, 0.08666, 0.001761, 0.08666, 0.4791, 0.08666, 0.4791, 0.08666, 0.001761, 0.08801, 0.001761, 0.08801, 0.4791, 0.08801, 0.4791, 0.08801, 0.001761, 0.08936, 0.001761, 0.08936, 0.4791, 0.08936, 0.4791, 0.08936, 0.001761, 0.09071, 0.001761, 0.09071, 0.4791, 0.09071, 0.4791, 0.09071, 0.001761, 0.09206, 0.001761, 0.09206, 0.4791, 0.09206, 0.4791, 0.09206, 0.001761, 0.0934, 0.001761, 0.0934, 0.4791, 0.0934, 0.4791, 0.0934, 0.001761, 0.09475, 0.001761, 0.09475, 0.4791, 0.09475, 0.4791, 0.09475, 0.001761, 0.0961, 0.001761, 0.0961, 0.4791, 0.0961, 0.4791, 0.0961, 0.001761, 0.09745, 0.001761, 0.09745, 0.4791, 0.9473, 0.946, 0.9673, 0.946, 0.9673, 0.8319, 0.9473, 0.8319, 0.09745, 0.4791, 0.09745, 0.001761, 0.0988, 0.001761, 0.0988, 0.4791, 0.0988, 0.4791, 0.0988, 0.001761, 0.1001, 0.001761, 0.1001, 0.4791, 0.9267, 0.3501, 0.9352, 0.3493, 0.9369, 0.3578, 0.9267, 0.3588, 0.9352, 0.3493, 0.9434, 0.3468, 0.9467, 0.3548, 0.9369, 0.3578, 0.9434, 0.3468, 0.9509, 0.3428, 0.9557, 0.35, 0.9467, 0.3548, 0.9509, 0.3428, 0.9575, 0.3374, 0.9636, 0.3435, 0.9557, 0.35, 0.9575, 0.3374, 0.9629, 0.3308, 0.9701, 0.3356, 0.9636, 0.3435, 0.9629, 0.3308, 0.9669, 0.3233, 0.9749, 0.3266, 0.9701, 0.3356, 0.9669, 0.3233, 0.9694, 0.3151, 0.9779, 0.3168, 0.9749, 0.3266, 0.9694, 0.3151, 0.9702, 0.3066, 0.9789, 0.3066, 0.9779, 0.3168, 0.9702, 0.3066, 0.9694, 0.2981, 0.9779, 0.2964, 0.9789, 0.3066, 0.9694, 0.2981, 0.9669, 0.2899, 0.9749, 0.2866, 0.9779, 0.2964, 0.9669, 0.2899, 0.9629, 0.2824, 0.9701, 0.2776, 0.9749, 0.2866, 0.9629, 0.2824, 0.9575, 0.2758, 0.9636, 0.2697, 0.9701, 0.2776, 0.9575, 0.2758, 0.9509, 0.2704, 0.9557, 0.2632, 0.9636, 0.2697, 0.9509, 0.2704, 0.9434, 0.2664, 0.9467, 0.2584, 0.9557, 0.2632, 0.9434, 0.2664, 0.9352, 0.2639, 0.9369, 0.2554, 0.9467, 0.2584, 0.9352, 0.2639, 0.9267, 0.2631, 0.9267, 0.2544, 0.9369, 0.2554, 0.9267, 0.2631, 0.9182, 0.2639, 0.9165, 0.2554, 0.9267, 0.2544, 0.9182, 0.2639, 0.9101, 0.2664, 0.9068, 0.2584, 0.9165, 0.2554, 0.9101, 0.2664, 0.9025, 0.2704, 0.8977, 0.2632, 0.9068, 0.2584, 0.9025, 0.2704, 0.8959, 0.2758, 0.8898, 0.2697, 0.8977, 0.2632, 0.8959, 0.2758, 0.8905, 0.2824, 0.8833, 0.2776, 0.8898, 0.2697, 0.8905, 0.2824, 0.8865, 0.2899, 0.8785, 0.2866, 0.8833, 0.2776, 0.8865, 0.2899, 0.884, 0.2981, 0.8756, 0.2964, 0.8785, 0.2866, 0.884, 0.2981, 0.8832, 0.3066, 0.8746, 0.3066, 0.8756, 0.2964, 0.8832, 0.3066, 0.884, 0.3151, 0.8756, 0.3168, 0.8746, 0.3066, 0.884, 0.3151, 0.8865, 0.3233, 0.8785, 0.3266, 0.8756, 0.3168, 0.8865, 0.3233, 0.8905, 0.3308, 0.8833, 0.3356, 0.8785, 0.3266, 0.8905, 0.3308, 0.8959, 0.3374, 0.8898, 0.3435, 0.8833, 0.3356, 0.8959, 0.3374, 0.9025, 0.3428, 0.8977, 0.35, 0.8898, 0.3435, 0.9025, 0.3428, 0.9101, 0.3468, 0.9068, 0.3548, 0.8977, 0.35, 0.9101, 0.3468, 0.9182, 0.3493, 0.9165, 0.3578, 0.9068, 0.3548, 0.9182, 0.3493, 0.9267, 0.3501, 0.9267, 0.3588, 0.9165, 0.3578, 0.3864, 0.9471, 0.3769, 0.9471, 0.4084, 0.8311, 0.4264, 0.8311, 0.8209, 0.946, 0.8385, 0.946, 0.8385, 0.8319, 0.8209, 0.8319, 0.9255, 0.946, 0.9473, 0.946, 0.9473, 0.8319, 0.9255, 0.8319, 0.8385, 0.946, 0.8209, 0.946, 0.8209, 0.8319, 0.8385, 0.8319, 0.9029, 0.946, 0.9255, 0.946, 0.9255, 0.8319, 0.9029, 0.8319, 0.8585, 0.946, 0.8385, 0.946, 0.8385, 0.8319, 0.8585, 0.8319, 0.8803, 0.946, 0.9029, 0.946, 0.9029, 0.8319, 0.8803, 0.8319, 0.8803, 0.946, 0.8585, 0.946, 0.8585, 0.8319, 0.8803, 0.8319, 0.8585, 0.946, 0.8803, 0.946, 0.8803, 0.8319, 0.8585, 0.8319, 0.9029, 0.946, 0.8803, 0.946, 0.8803, 0.8319, 0.9029, 0.8319, 0.8385, 0.946, 0.8585, 0.946, 0.8585, 0.8319, 0.8385, 0.8319, 0.9255, 0.946, 0.9029, 0.946, 0.9029, 0.8319, 0.9255, 0.8319, 0.8209, 0.946, 0.8385, 0.946, 0.8385, 0.8319, 0.8209, 0.8319, 0.9473, 0.946, 0.9255, 0.946, 0.9255, 0.8319, 0.9473, 0.8319, 0.9673, 0.946, 0.9848, 0.946, 0.9848, 0.8319, 0.9673, 0.8319, 0.9673, 0.946, 0.9473, 0.946, 0.9473, 0.8319, 0.9673, 0.8319, 0.9473, 0.946, 0.9673, 0.946, 0.9673, 0.8319, 0.9473, 0.8319, 0.9255, 0.946, 0.9029, 0.946, 0.9029, 0.8319, 0.9255, 0.8319, 0.9848, 0.946, 0.9673, 0.946, 0.9673, 0.8319, 0.9848, 0.8319, 0.9255, 0.946, 0.9473, 0.946, 0.9473, 0.8319, 0.9255, 0.8319, 0.9473, 0.946, 0.9255, 0.946, 0.9255, 0.8319, 0.9473, 0.8319, 0.8385, 0.946, 0.8209, 0.946, 0.8209, 0.8319, 0.8385, 0.8319, 0.9029, 0.946, 0.9255, 0.946, 0.9255, 0.8319, 0.9029, 0.8319, 0.9673, 0.946, 0.9473, 0.946, 0.9473, 0.8319, 0.9673, 0.8319, 0.8585, 0.946, 0.8385, 0.946, 0.8385, 0.8319, 0.8585, 0.8319, 0.8803, 0.946, 0.9029, 0.946, 0.9029, 0.8319, 0.8803, 0.8319, 0.9848, 0.946, 0.9673, 0.946, 0.9673, 0.8319, 0.9848, 0.8319, 0.8803, 0.946, 0.8585, 0.946, 0.8585, 0.8319, 0.8803, 0.8319, 0.8585, 0.946, 0.8803, 0.946, 0.8803, 0.8319, 0.8585, 0.8319, 0.9673, 0.946, 0.9848, 0.946, 0.9848, 0.8319, 0.9673, 0.8319, 0.9029, 0.946, 0.8803, 0.946, 0.8803, 0.8319, 0.9029, 0.8319, 0.8385, 0.946, 0.8585, 0.946, 0.8585, 0.8319, 0.8385, 0.8319, 0.9297, 0.3416, 0.9361, 0.341, 0.9427, 0.374, 0.9297, 0.3753, 0.9361, 0.341, 0.9423, 0.3391, 0.9552, 0.3702, 0.9427, 0.374, 0.9423, 0.3391, 0.948, 0.336, 0.9667, 0.3641, 0.9552, 0.3702, 0.948, 0.336, 0.953, 0.3319, 0.9769, 0.3558, 0.9667, 0.3641, 0.953, 0.3319, 0.9571, 0.3269, 0.9852, 0.3457, 0.9769, 0.3558, 0.9571, 0.3269, 0.9602, 0.3212, 0.9913, 0.3341, 0.9852, 0.3457, 0.9602, 0.3212, 0.9621, 0.315, 0.9951, 0.3216, 0.9913, 0.3341, 0.9621, 0.315, 0.9627, 0.3086, 0.9964, 0.3086, 0.9951, 0.3216, 0.9627, 0.3086, 0.9621, 0.3022, 0.9951, 0.2956, 0.9964, 0.3086, 0.9621, 0.3022, 0.9602, 0.296, 0.9913, 0.2831, 0.9951, 0.2956, 0.9602, 0.296, 0.9571, 0.2902, 0.9852, 0.2715, 0.9913, 0.2831, 0.9571, 0.2902, 0.953, 0.2852, 0.9769, 0.2614, 0.9852, 0.2715, 0.953, 0.2852, 0.948, 0.2811, 0.9667, 0.2531, 0.9769, 0.2614, 0.948, 0.2811, 0.9423, 0.2781, 0.9552, 0.247, 0.9667, 0.2531, 0.9423, 0.2781, 0.9361, 0.2762, 0.9427, 0.2432, 0.9552, 0.247, 0.9361, 0.2762, 0.9297, 0.2756, 0.9297, 0.2419, 0.9427, 0.2432, 0.9297, 0.2756, 0.9232, 0.2762, 0.9167, 0.2432, 0.9297, 0.2419, 0.9232, 0.2762, 0.9171, 0.2781, 0.9042, 0.247, 0.9167, 0.2432, 0.9171, 0.2781, 0.9113, 0.2811, 0.8926, 0.2531, 0.9042, 0.247, 0.9113, 0.2811, 0.9063, 0.2852, 0.8825, 0.2614, 0.8926, 0.2531, 0.9063, 0.2852, 0.9022, 0.2902, 0.8742, 0.2715, 0.8825, 0.2614, 0.9022, 0.2902, 0.8992, 0.296, 0.8681, 0.2831, 0.8742, 0.2715, 0.8992, 0.296, 0.8973, 0.3022, 0.8643, 0.2956, 0.8681, 0.2831, 0.8973, 0.3022, 0.8967, 0.3086, 0.863, 0.3086, 0.8643, 0.2956, 0.8967, 0.3086, 0.8973, 0.315, 0.8643, 0.3216, 0.863, 0.3086, 0.8973, 0.315, 0.8992, 0.3212, 0.8681, 0.3341, 0.8643, 0.3216, 0.8992, 0.3212, 0.9022, 0.3269, 0.8742, 0.3457, 0.8681, 0.3341, 0.9022, 0.3269, 0.9063, 0.3319, 0.8825, 0.3558, 0.8742, 0.3457, 0.9063, 0.3319, 0.9113, 0.336, 0.8926, 0.3641, 0.8825, 0.3558, 0.9113, 0.336, 0.9171, 0.3391, 0.9042, 0.3702, 0.8926, 0.3641, 0.9171, 0.3391, 0.9232, 0.341, 0.9167, 0.374, 0.9042, 0.3702, 0.9232, 0.341, 0.9297, 0.3416, 0.9297, 0.3753, 0.9167, 0.374, 0.3849, 0.8326, 0.3605, 0.8326, 0.3515, 0.9459, 0.3673, 0.9459, 0.3181, 0.9471, 0.3299, 0.9471, 0.3188, 0.8311, 0.2965, 0.8311, 0.3073, 0.9471, 0.2978, 0.9471, 0.2578, 0.8311, 0.2758, 0.8311, 0.3073, 0.9471, 0.3181, 0.9471, 0.2965, 0.8311, 0.2758, 0.8311, 0.3181, 0.9471, 0.3073, 0.9471, 0.2758, 0.8311, 0.2965, 0.8311, 0.3299, 0.9471, 0.3421, 0.9471, 0.3421, 0.8311, 0.3188, 0.8311, 0.2978, 0.9471, 0.3073, 0.9471, 0.2758, 0.8311, 0.2578, 0.8311, 0.3299, 0.9471, 0.3181, 0.9471, 0.2965, 0.8311, 0.3188, 0.8311, 0.3181, 0.9471, 0.3299, 0.9471, 0.3188, 0.8311, 0.2965, 0.8311, 0.3769, 0.9471, 0.3864, 0.9471, 0.4264, 0.8311, 0.4084, 0.8311, 0.3421, 0.9471, 0.3299, 0.9471, 0.3188, 0.8311, 0.3421, 0.8311, 0.3073, 0.9471, 0.3181, 0.9471, 0.2965, 0.8311, 0.2758, 0.8311, 0.3661, 0.9471, 0.3769, 0.9471, 0.4084, 0.8311, 0.3877, 0.8311, 0.3543, 0.9471, 0.3421, 0.9471, 0.3421, 0.8311, 0.3654, 0.8311, 0.2978, 0.9471, 0.3073, 0.9471, 0.2758, 0.8311, 0.2578, 0.8311, 0.3543, 0.9471, 0.3661, 0.9471, 0.3877, 0.8311, 0.3654, 0.8311, 0.3661, 0.9471, 0.3543, 0.9471, 0.3654, 0.8311, 0.3877, 0.8311, 0.3073, 0.9471, 0.2978, 0.9471, 0.2578, 0.8311, 0.2758, 0.8311, 0.3421, 0.9471, 0.3543, 0.9471, 0.3654, 0.8311, 0.3421, 0.8311, 0.3769, 0.9471, 0.3661, 0.9471, 0.3877, 0.8311, 0.4084, 0.8311, 0.3181, 0.9471, 0.3073, 0.9471, 0.2758, 0.8311, 0.2965, 0.8311, 0.3864, 0.9471, 0.3769, 0.9471, 0.4084, 0.8311, 0.4264, 0.8311, 0.3299, 0.9471, 0.3181, 0.9471, 0.2965, 0.8311, 0.3188, 0.8311, 0.3769, 0.9471, 0.3864, 0.9471, 0.4264, 0.8311, 0.4084, 0.8311, 0.3421, 0.9471, 0.3299, 0.9471, 0.3188, 0.8311, 0.3421, 0.8311, 0.3661, 0.9471, 0.3769, 0.9471, 0.4084, 0.8311, 0.3877, 0.8311, 0.3543, 0.9471, 0.3421, 0.9471, 0.3421, 0.8311, 0.3654, 0.8311, 0.3543, 0.9471, 0.3661, 0.9471, 0.3877, 0.8311, 0.3654, 0.8311, 0.3661, 0.9471, 0.3543, 0.9471, 0.3654, 0.8311, 0.3877, 0.8311, 0.3421, 0.9471, 0.3543, 0.9471, 0.3654, 0.8311, 0.3421, 0.8311, 0.3769, 0.9471, 0.3661, 0.9471, 0.3877, 0.8311, 0.4084, 0.8311, 0.3299, 0.9471, 0.3421, 0.9471, 0.3421, 0.8311, 0.3188, 0.8311, 0.6434, 0.2134, 0.6631, 0.2114, 0.6647, 0.2194, 0.6434, 0.2215, 0.6631, 0.2114, 0.682, 0.2057, 0.6851, 0.2132, 0.6647, 0.2194, 0.682, 0.2057, 0.6995, 0.1964, 0.704, 0.2032, 0.6851, 0.2132, 0.6995, 0.1964, 0.7147, 0.1838, 0.7205, 0.1896, 0.704, 0.2032, 0.7147, 0.1838, 0.7273, 0.1685, 0.7341, 0.1731, 0.7205, 0.1896, 0.7273, 0.1685, 0.7366, 0.1511, 0.7442, 0.1542, 0.7341, 0.1731, 0.7366, 0.1511, 0.7423, 0.1322, 0.7504, 0.1338, 0.7442, 0.1542, 0.7423, 0.1322, 0.7443, 0.1125, 0.7525, 0.1125, 0.7504, 0.1338, 0.7443, 0.1125, 0.7423, 0.09281, 0.7504, 0.09122, 0.7525, 0.1125, 0.7423, 0.09281, 0.7366, 0.07389, 0.7442, 0.07076, 0.7504, 0.09122, 0.7366, 0.07389, 0.7273, 0.05645, 0.7341, 0.05191, 0.7442, 0.07076, 0.7273, 0.05645, 0.7147, 0.04117, 0.7205, 0.03539, 0.7341, 0.05191, 0.7147, 0.04117, 0.6995, 0.02862, 0.704, 0.02183, 0.7205, 0.03539, 0.6995, 0.02862, 0.682, 0.0193, 0.6851, 0.01175, 0.704, 0.02183, 0.682, 0.0193, 0.6631, 0.01356, 0.6647, 0.005545, 0.6851, 0.01175, 0.6631, 0.01356, 0.6434, 0.01163, 0.6434, 0.00345, 0.6647, 0.005545, 0.6434, 0.01163, 0.6237, 0.01356, 0.6221, 0.005544, 0.6434, 0.00345, 0.6237, 0.01356, 0.6048, 0.0193, 0.6017, 0.01175, 0.6221, 0.005544, 0.6048, 0.0193, 0.5874, 0.02862, 0.5828, 0.02183, 0.6017, 0.01175, 0.5874, 0.02862, 0.5721, 0.04117, 0.5663, 0.03539, 0.5828, 0.02183, 0.5721, 0.04117, 0.5596, 0.05645, 0.5528, 0.05191, 0.5663, 0.03539, 0.5596, 0.05645, 0.5502, 0.07389, 0.5427, 0.07076, 0.5528, 0.05191, 0.5502, 0.07389, 0.5445, 0.09281, 0.5365, 0.09122, 0.5427, 0.07076, 0.5445, 0.09281, 0.5426, 0.1125, 0.5344, 0.1125, 0.5365, 0.09122, 0.5426, 0.1125, 0.5445, 0.1322, 0.5365, 0.1338, 0.5344, 0.1125, 0.5445, 0.1322, 0.5502, 0.1511, 0.5427, 0.1542, 0.5365, 0.1338, 0.5502, 0.1511, 0.5596, 0.1685, 0.5528, 0.1731, 0.5427, 0.1542, 0.5596, 0.1685, 0.5721, 0.1838, 0.5663, 0.1896, 0.5528, 0.1731, 0.5721, 0.1838, 0.5874, 0.1964, 0.5828, 0.2032, 0.5663, 0.1896, 0.5874, 0.1964, 0.6048, 0.2057, 0.6017, 0.2132, 0.5828, 0.2032, 0.6048, 0.2057, 0.6237, 0.2114, 0.6221, 0.2194, 0.6017, 0.2132, 0.6237, 0.2114, 0.6434, 0.2134, 0.6434, 0.2215, 0.6221, 0.2194, 0.8384, 0.8058, 0.8303, 0.8066, 0.8222, 0.8058, 0.8144, 0.8035, 0.8072, 0.7996, 0.8009, 0.7945, 0.7958, 0.7882, 0.7919, 0.781, 0.7896, 0.7732, 0.7888, 0.7652, 0.7896, 0.7571, 0.7919, 0.7493, 0.7958, 0.7421, 0.8009, 0.7358, 0.8072, 0.7307, 0.8144, 0.7268, 0.8222, 0.7245, 0.8303, 0.7237, 0.8384, 0.7245, 0.8461, 0.7268, 0.8533, 0.7307, 0.8596, 0.7358, 0.8647, 0.7421, 0.8686, 0.7493, 0.8709, 0.7571, 0.8717, 0.7652, 0.8709, 0.7732, 0.8686, 0.781, 0.8647, 0.7882, 0.8596, 0.7945, 0.8533, 0.7996, 0.8461, 0.8035, 0.2628, 0.8326, 0.2431, 0.8326, 0.2756, 0.9459, 0.2884, 0.9459, 0.3351, 0.8326, 0.3605, 0.8326, 0.3515, 0.9459, 0.3351, 0.9459, 0.4074, 0.8326, 0.3849, 0.8326, 0.3673, 0.9459, 0.3819, 0.9459, 0.2853, 0.8326, 0.2628, 0.8326, 0.2884, 0.9459, 0.3029, 0.9459, 0.4272, 0.8326, 0.4074, 0.8326, 0.3819, 0.9459, 0.3946, 0.9459, 0.3097, 0.8326, 0.2853, 0.8326, 0.3029, 0.9459, 0.3187, 0.9459, 0.4074, 0.8326, 0.4272, 0.8326, 0.3946, 0.9459, 0.3819, 0.9459, 0.3351, 0.8326, 0.3097, 0.8326, 0.3187, 0.9459, 0.3351, 0.9459, 0.3849, 0.8326, 0.4074, 0.8326, 0.3819, 0.9459, 0.3673, 0.9459, 0.3605, 0.8326, 0.3351, 0.8326, 0.3351, 0.9459, 0.3515, 0.9459, 0.3605, 0.8326, 0.3849, 0.8326, 0.3673, 0.9459, 0.3515, 0.9459, 0.3849, 0.8326, 0.3605, 0.8326, 0.3515, 0.9459, 0.3673, 0.9459, 0.3351, 0.8326, 0.3605, 0.8326, 0.3515, 0.9459, 0.3351, 0.9459, 0.4074, 0.8326, 0.3849, 0.8326, 0.3673, 0.9459, 0.3819, 0.9459, 0.3097, 0.8326, 0.3351, 0.8326, 0.3351, 0.9459, 0.3187, 0.9459, 0.4272, 0.8326, 0.4074, 0.8326, 0.3819, 0.9459, 0.3946, 0.9459, 0.2853, 0.8326, 0.3097, 0.8326, 0.3187, 0.9459, 0.3029, 0.9459, 0.2628, 0.8326, 0.2431, 0.8326, 0.2756, 0.9459, 0.2884, 0.9459, 0.2628, 0.8326, 0.2853, 0.8326, 0.3029, 0.9459, 0.2884, 0.9459, 0.2853, 0.8326, 0.2628, 0.8326, 0.2884, 0.9459, 0.3029, 0.9459, 0.3097, 0.8326, 0.3351, 0.8326, 0.3351, 0.9459, 0.3187, 0.9459, 0.2431, 0.8326, 0.2628, 0.8326, 0.2884, 0.9459, 0.2756, 0.9459, 0.3097, 0.8326, 0.2853, 0.8326, 0.3029, 0.9459, 0.3187, 0.9459, 0.2853, 0.8326, 0.3097, 0.8326, 0.3187, 0.9459, 0.3029, 0.9459, 0.4074, 0.8326, 0.4272, 0.8326, 0.3946, 0.9459, 0.3819, 0.9459, 0.3351, 0.8326, 0.3097, 0.8326, 0.3187, 0.9459, 0.3351, 0.9459, 0.2628, 0.8326, 0.2853, 0.8326, 0.3029, 0.9459, 0.2884, 0.9459, 0.3849, 0.8326, 0.4074, 0.8326, 0.3819, 0.9459, 0.3673, 0.9459, 0.3605, 0.8326, 0.3351, 0.8326, 0.3351, 0.9459, 0.3515, 0.9459, 0.2431, 0.8326, 0.2628, 0.8326, 0.2884, 0.9459, 0.2756, 0.9459, 0.3605, 0.8326, 0.3849, 0.8326, 0.3673, 0.9459, 0.3515, 0.9459, 0.8306, 0.02345, 0.8306, 0.04544, 0.4481, 0.07993, 0.4481, 0.06735, 0.4481, 0.1099, 0.4481, 0.1261, 0.4083, 0.1261, 0.4083, 0.1127, 0.8306, 0.04544, 0.8306, 0.07053, 0.4481, 0.09429, 0.4481, 0.07993, 0.8306, 0.1816, 0.8306, 0.1544, 0.4481, 0.1423, 0.4481, 0.1578, 0.8306, 0.1261, 0.8306, 0.09775, 0.4481, 0.1099, 0.4481, 0.1261, 0.8306, 0.1544, 0.8306, 0.1261, 0.4481, 0.1261, 0.4481, 0.1423, 0.8306, 0.1544, 0.8306, 0.1816, 0.4481, 0.1578, 0.4481, 0.1423, 0.8306, 0.1816, 0.8306, 0.2067, 0.4481, 0.1722, 0.4481, 0.1578, 0.8306, 0.04544, 0.8306, 0.02345, 0.4481, 0.06735, 0.4481, 0.07993, 0.8306, 0.04544, 0.8306, 0.07053, 0.4481, 0.09429, 0.4481, 0.07993, 0.8306, 0.07053, 0.8306, 0.09775, 0.4481, 0.1099, 0.4481, 0.09429, 0.8306, 0.1544, 0.8306, 0.1261, 0.4481, 0.1261, 0.4481, 0.1423, 0.8306, 0.09775, 0.8306, 0.07053, 0.4481, 0.09429, 0.4481, 0.1099, 0.8306, 0.1816, 0.8306, 0.2067, 0.4481, 0.1722, 0.4481, 0.1578, 0.8306, 0.2067, 0.8306, 0.2287, 0.4481, 0.1848, 0.4481, 0.1722, 0.8306, 0.2287, 0.8306, 0.2067, 0.4481, 0.1722, 0.4481, 0.1848, 0.8306, 0.07053, 0.8306, 0.09775, 0.4481, 0.1099, 0.4481, 0.09429, 0.8306, 0.09775, 0.8306, 0.1261, 0.4481, 0.1261, 0.4481, 0.1099, 0.8306, 0.1261, 0.8306, 0.09775, 0.4481, 0.1099, 0.4481, 0.1261, 0.8306, 0.07053, 0.8306, 0.04544, 0.4481, 0.07993, 0.4481, 0.09429, 0.8306, 0.2067, 0.8306, 0.2287, 0.4481, 0.1848, 0.4481, 0.1722, 0.8306, 0.2287, 0.8306, 0.2067, 0.4481, 0.1722, 0.4481, 0.1848, 0.8306, 0.2067, 0.8306, 0.1816, 0.4481, 0.1578, 0.4481, 0.1722, 0.8306, 0.09775, 0.8306, 0.1261, 0.4481, 0.1261, 0.4481, 0.1099, 0.8306, 0.1261, 0.8306, 0.1544, 0.4481, 0.1423, 0.4481, 0.1261, 0.8306, 0.09775, 0.8306, 0.07053, 0.4481, 0.09429, 0.4481, 0.1099, 0.8306, 0.04544, 0.8306, 0.02345, 0.4481, 0.06735, 0.4481, 0.07993, 0.8306, 0.02345, 0.8306, 0.04544, 0.4481, 0.07993, 0.4481, 0.06735, 0.8306, 0.2067, 0.8306, 0.1816, 0.4481, 0.1578, 0.4481, 0.1722, 0.8306, 0.1816, 0.8306, 0.1544, 0.4481, 0.1423, 0.4481, 0.1578, 0.8306, 0.1261, 0.8306, 0.1544, 0.4481, 0.1423, 0.4481, 0.1261, 0.8306, 0.1544, 0.8306, 0.1816, 0.4481, 0.1578, 0.4481, 0.1423, 0.8306, 0.07053, 0.8306, 0.04544, 0.4481, 0.07993, 0.4481, 0.09429, 0.4083, 0.1523, 0.4083, 0.1642, 0.3804, 0.1541, 0.3804, 0.1454, 0.4481, 0.09429, 0.4481, 0.07993, 0.4083, 0.08792, 0.4083, 0.09979, 0.4481, 0.1722, 0.4481, 0.1578, 0.4083, 0.1523, 0.4083, 0.1642, 0.4481, 0.1261, 0.4481, 0.1423, 0.4083, 0.1395, 0.4083, 0.1261, 0.4481, 0.07993, 0.4481, 0.06735, 0.4083, 0.07752, 0.4083, 0.08792, 0.4481, 0.1578, 0.4481, 0.1423, 0.4083, 0.1395, 0.4083, 0.1523, 0.4481, 0.1423, 0.4481, 0.1578, 0.4083, 0.1523, 0.4083, 0.1395, 0.4481, 0.06735, 0.4481, 0.07993, 0.4083, 0.08792, 0.4083, 0.07752, 0.4481, 0.1423, 0.4481, 0.1261, 0.4083, 0.1261, 0.4083, 0.1395, 0.4481, 0.1578, 0.4481, 0.1722, 0.4083, 0.1642, 0.4083, 0.1523, 0.4481, 0.07993, 0.4481, 0.09429, 0.4083, 0.09979, 0.4083, 0.08792, 0.4481, 0.1722, 0.4481, 0.1848, 0.4083, 0.1746, 0.4083, 0.1642, 0.4481, 0.09429, 0.4481, 0.1099, 0.4083, 0.1127, 0.4083, 0.09979, 0.4481, 0.1848, 0.4481, 0.1722, 0.4083, 0.1642, 0.4083, 0.1746, 0.4481, 0.1099, 0.4481, 0.1261, 0.4083, 0.1261, 0.4083, 0.1127, 0.4481, 0.1722, 0.4481, 0.1578, 0.4083, 0.1523, 0.4083, 0.1642, 0.4481, 0.1261, 0.4481, 0.1423, 0.4083, 0.1395, 0.4083, 0.1261, 0.4481, 0.1578, 0.4481, 0.1423, 0.4083, 0.1395, 0.4083, 0.1523, 0.4481, 0.1423, 0.4481, 0.1578, 0.4083, 0.1523, 0.4083, 0.1395, 0.4481, 0.1423, 0.4481, 0.1261, 0.4083, 0.1261, 0.4083, 0.1395, 0.4481, 0.1578, 0.4481, 0.1722, 0.4083, 0.1642, 0.4083, 0.1523, 0.4481, 0.1261, 0.4481, 0.1099, 0.4083, 0.1127, 0.4083, 0.1261, 0.4481, 0.1722, 0.4481, 0.1848, 0.4083, 0.1746, 0.4083, 0.1642, 0.4481, 0.1099, 0.4481, 0.09429, 0.4083, 0.09979, 0.4083, 0.1127, 0.4481, 0.06735, 0.4481, 0.07993, 0.4083, 0.08792, 0.4083, 0.07752, 0.4481, 0.09429, 0.4481, 0.07993, 0.4083, 0.08792, 0.4083, 0.09979, 0.4481, 0.07993, 0.4481, 0.09429, 0.4083, 0.09979, 0.4083, 0.08792, 0.4481, 0.1261, 0.4481, 0.1099, 0.4083, 0.1127, 0.4083, 0.1261, 0.4481, 0.07993, 0.4481, 0.06735, 0.4083, 0.07752, 0.4083, 0.08792, 0.4481, 0.09429, 0.4481, 0.1099, 0.4083, 0.1127, 0.4083, 0.09979, 0.4481, 0.1099, 0.4481, 0.09429, 0.4083, 0.09979, 0.4083, 0.1127, 0.4481, 0.1848, 0.4481, 0.1722, 0.4083, 0.1642, 0.4083, 0.1746, 0.4128, 0.168, 0.4215, 0.1726, 0.4288, 0.1552, 0.4233, 0.1523, 0.4083, 0.08792, 0.4083, 0.09979, 0.3804, 0.1068, 0.3804, 0.09805, 0.4083, 0.1642, 0.4083, 0.1746, 0.3804, 0.1617, 0.3804, 0.1541, 0.4083, 0.09979, 0.4083, 0.1127, 0.3804, 0.1162, 0.3804, 0.1068, 0.4083, 0.1746, 0.4083, 0.1642, 0.3804, 0.1541, 0.3804, 0.1617, 0.4083, 0.1127, 0.4083, 0.1261, 0.3804, 0.1261, 0.3804, 0.1162, 0.4083, 0.1642, 0.4083, 0.1523, 0.3804, 0.1454, 0.3804, 0.1541, 0.4083, 0.1261, 0.4083, 0.1395, 0.3804, 0.1359, 0.3804, 0.1261, 0.4083, 0.1523, 0.4083, 0.1395, 0.3804, 0.1359, 0.3804, 0.1454, 0.4083, 0.1395, 0.4083, 0.1523, 0.3804, 0.1454, 0.3804, 0.1359, 0.4083, 0.1395, 0.4083, 0.1261, 0.3804, 0.1261, 0.3804, 0.1359, 0.4083, 0.1523, 0.4083, 0.1642, 0.3804, 0.1541, 0.3804, 0.1454, 0.4083, 0.1261, 0.4083, 0.1127, 0.3804, 0.1162, 0.3804, 0.1261, 0.4083, 0.1642, 0.4083, 0.1746, 0.3804, 0.1617, 0.3804, 0.1541, 0.4083, 0.1127, 0.4083, 0.09979, 0.3804, 0.1068, 0.3804, 0.1162, 0.4083, 0.07752, 0.4083, 0.08792, 0.3804, 0.09805, 0.3804, 0.09041, 0.4083, 0.09979, 0.4083, 0.08792, 0.3804, 0.09805, 0.3804, 0.1068, 0.4083, 0.08792, 0.4083, 0.09979, 0.3804, 0.1068, 0.3804, 0.09805, 0.4083, 0.1261, 0.4083, 0.1127, 0.3804, 0.1162, 0.3804, 0.1261, 0.4083, 0.08792, 0.4083, 0.07752, 0.3804, 0.09041, 0.3804, 0.09805, 0.4083, 0.09979, 0.4083, 0.1127, 0.3804, 0.1162, 0.3804, 0.1068, 0.4083, 0.1127, 0.4083, 0.09979, 0.3804, 0.1068, 0.3804, 0.1162, 0.4083, 0.1746, 0.4083, 0.1642, 0.3804, 0.1541, 0.3804, 0.1617, 0.4083, 0.1127, 0.4083, 0.1261, 0.3804, 0.1261, 0.3804, 0.1162, 0.4083, 0.09979, 0.4083, 0.08792, 0.3804, 0.09805, 0.3804, 0.1068, 0.4083, 0.1642, 0.4083, 0.1523, 0.3804, 0.1454, 0.3804, 0.1541, 0.4083, 0.1261, 0.4083, 0.1395, 0.3804, 0.1359, 0.3804, 0.1261, 0.4083, 0.08792, 0.4083, 0.07752, 0.3804, 0.09041, 0.3804, 0.09805, 0.4083, 0.1523, 0.4083, 0.1395, 0.3804, 0.1359, 0.3804, 0.1454, 0.4083, 0.1395, 0.4083, 0.1523, 0.3804, 0.1454, 0.3804, 0.1359, 0.4083, 0.07752, 0.4083, 0.08792, 0.3804, 0.09805, 0.3804, 0.09041, 0.4083, 0.1395, 0.4083, 0.1261, 0.3804, 0.1261, 0.3804, 0.1359, 0.4408, 0.1576, 0.447, 0.157, 0.4408, 0.1261, 0.4408, 0.07564, 0.431, 0.07661, 0.4347, 0.09515, 0.4408, 0.09455, 0.4215, 0.1726, 0.431, 0.1755, 0.4347, 0.157, 0.4288, 0.1552, 0.431, 0.07661, 0.4215, 0.07948, 0.4288, 0.09695, 0.4347, 0.09515, 0.431, 0.1755, 0.4408, 0.1765, 0.4408, 0.1576, 0.4347, 0.157, 0.4215, 0.07948, 0.4128, 0.08414, 0.4233, 0.09986, 0.4288, 0.09695, 0.4408, 0.1765, 0.4507, 0.1755, 0.447, 0.157, 0.4408, 0.1576, 0.4128, 0.08414, 0.4052, 0.09041, 0.4185, 0.1038, 0.4233, 0.09986, 0.4507, 0.1755, 0.4601, 0.1726, 0.4529, 0.1552, 0.447, 0.157, 0.4052, 0.09041, 0.3989, 0.09805, 0.4146, 0.1086, 0.4185, 0.1038, 0.4601, 0.1726, 0.4688, 0.168, 0.4583, 0.1523, 0.4529, 0.1552, 0.3989, 0.09805, 0.3942, 0.1068, 0.4117, 0.114, 0.4146, 0.1086, 0.4912, 0.1261, 0.4903, 0.1162, 0.4717, 0.1199, 0.4723, 0.1261, 0.4688, 0.168, 0.4765, 0.1617, 0.4631, 0.1484, 0.4583, 0.1523, 0.3942, 0.1068, 0.3914, 0.1162, 0.4099, 0.1199, 0.4117, 0.114, 0.4903, 0.1162, 0.4874, 0.1068, 0.4699, 0.114, 0.4717, 0.1199, 0.4765, 0.1617, 0.4827, 0.1541, 0.467, 0.1436, 0.4631, 0.1484, 0.3914, 0.1162, 0.3904, 0.1261, 0.4093, 0.1261, 0.4099, 0.1199, 0.4874, 0.1068, 0.4827, 0.09805, 0.467, 0.1086, 0.4699, 0.114, 0.4827, 0.1541, 0.4874, 0.1454, 0.4699, 0.1381, 0.467, 0.1436, 0.3904, 0.1261, 0.3914, 0.1359, 0.4099, 0.1322, 0.4093, 0.1261, 0.4827, 0.09805, 0.4765, 0.09041, 0.4631, 0.1038, 0.467, 0.1086, 0.4874, 0.1454, 0.4903, 0.1359, 0.4717, 0.1322, 0.4699, 0.1381, 0.3914, 0.1359, 0.3942, 0.1454, 0.4117, 0.1381, 0.4099, 0.1322, 0.4765, 0.09041, 0.4688, 0.08414, 0.4583, 0.09986, 0.4631, 0.1038, 0.4903, 0.1359, 0.4912, 0.1261, 0.4723, 0.1261, 0.4717, 0.1322, 0.3942, 0.1454, 0.3989, 0.1541, 0.4146, 0.1436, 0.4117, 0.1381, 0.4688, 0.08414, 0.4601, 0.07948, 0.4529, 0.09695, 0.4583, 0.09986, 0.3989, 0.1541, 0.4052, 0.1617, 0.4185, 0.1484, 0.4146, 0.1436, 0.4601, 0.07948, 0.4507, 0.07661, 0.447, 0.09515, 0.4529, 0.09695, 0.4052, 0.1617, 0.4128, 0.168, 0.4233, 0.1523, 0.4185, 0.1484, 0.4507, 0.07661, 0.4408, 0.07564, 0.4408, 0.09455, 0.447, 0.09515, 0.4233, 0.09986, 0.4185, 0.1038, 0.4408, 0.1261, 0.447, 0.157, 0.4529, 0.1552, 0.4408, 0.1261, 0.4185, 0.1038, 0.4146, 0.1086, 0.4408, 0.1261, 0.4529, 0.1552, 0.4583, 0.1523, 0.4408, 0.1261, 0.4146, 0.1086, 0.4117, 0.114, 0.4408, 0.1261, 0.4723, 0.1261, 0.4717, 0.1199, 0.4408, 0.1261, 0.4583, 0.1523, 0.4631, 0.1484, 0.4408, 0.1261, 0.4117, 0.114, 0.4099, 0.1199, 0.4408, 0.1261, 0.4717, 0.1199, 0.4699, 0.114, 0.4408, 0.1261, 0.4631, 0.1484, 0.467, 0.1436, 0.4408, 0.1261, 0.4099, 0.1199, 0.4093, 0.1261, 0.4408, 0.1261, 0.4699, 0.114, 0.467, 0.1086, 0.4408, 0.1261, 0.467, 0.1436, 0.4699, 0.1381, 0.4408, 0.1261, 0.4093, 0.1261, 0.4099, 0.1322, 0.4408, 0.1261, 0.467, 0.1086, 0.4631, 0.1038, 0.4408, 0.1261, 0.4699, 0.1381, 0.4717, 0.1322, 0.4408, 0.1261, 0.4099, 0.1322, 0.4117, 0.1381, 0.4408, 0.1261, 0.4631, 0.1038, 0.4583, 0.09986, 0.4408, 0.1261, 0.4717, 0.1322, 0.4723, 0.1261, 0.4408, 0.1261, 0.4117, 0.1381, 0.4146, 0.1436, 0.4408, 0.1261, 0.4583, 0.09986, 0.4529, 0.09695, 0.4408, 0.1261, 0.4146, 0.1436, 0.4185, 0.1484, 0.4408, 0.1261, 0.4529, 0.09695, 0.447, 0.09515, 0.4408, 0.1261, 0.4185, 0.1484, 0.4233, 0.1523, 0.4408, 0.1261, 0.447, 0.09515, 0.4408, 0.09455, 0.4408, 0.1261, 0.4233, 0.1523, 0.4288, 0.1552, 0.4408, 0.1261, 0.4408, 0.09455, 0.4347, 0.09515, 0.4408, 0.1261, 0.4288, 0.1552, 0.4347, 0.157, 0.4408, 0.1261, 0.4347, 0.09515, 0.4288, 0.09695, 0.4408, 0.1261, 0.4347, 0.157, 0.4408, 0.1576, 0.4408, 0.1261, 0.4288, 0.09695, 0.4233, 0.09986, 0.4408, 0.1261, 0.356, 0.2016, 0.356, -0.000366, 0.292, -0.000366, 0.292, 0.1265, 0.356, 0.001184, 0.356, 0.001184, 0.292, 0.001184, 0.292, 0.001184, 0.356, -0.000366, 0.356, 0.2016, 0.292, 0.1265, 0.292, -0.000366, 0.356, 0.2031, 0.356, 0.2031, 0.292, 0.1281, 0.292, 0.1281, 0.292, 0.001184, 0.292, 0.1281, 0.292, 0.1281, 0.292, 0.001184, 0.3545, 0.2016, 0.2904, 0.1265, 0.2904, -0.0003659, 0.3545, -0.000366, 0.3545, 0.001184, 0.2904, 0.001184, 0.2904, 0.001184, 0.3545, 0.001184, 0.3545, -0.000366, 0.2904, -0.0003659, 0.2904, 0.1265, 0.3545, 0.2016, 0.3545, 0.2031, 0.2904, 0.1281, 0.2904, 0.1281, 0.3545, 0.2031, 0.2904, 0.001184, 0.2904, 0.001184, 0.2904, 0.1281, 0.2904, 0.1281, 0.3547, 0.2016, 0.3547, -0.0003672, 0.2907, -0.0003672, 0.2907, 0.1265, 0.3547, -0.0003672, 0.3547, -0.0003672, 0.2907, -0.0003672, 0.2907, -0.0003672, 0.3547, -0.0003672, 0.3547, 0.2016, 0.2907, 0.1265, 0.2907, -0.0003672, 0.3547, 0.2016, 0.3547, 0.2016, 0.2907, 0.1265, 0.2907, 0.1265, 0.2907, -0.0003672, 0.2907, 0.1265, 0.2907, 0.1265, 0.2907, -0.0003672, 0.3557, 0.2016, 0.2917, 0.1265, 0.2917, -0.0003672, 0.3557, -0.0003672, 0.3557, -0.0003672, 0.2917, -0.0003672, 0.2917, -0.0003672, 0.3557, -0.0003672, 0.3557, -0.0003672, 0.2917, -0.0003672, 0.2917, 0.1265, 0.3557, 0.2016, 0.3557, 0.2016, 0.2917, 0.1265, 0.2917, 0.1265, 0.3557, 0.2016, 0.2917, -0.0003672, 0.2917, -0.0003672, 0.2917, 0.1265, 0.2917, 0.1265, 0.3592, 0.4745, 0.2916, 0.7652, 0.2916, 0.7652, 0.3592, 0.4745, 0.872, 0.4745, 0.872, 0.4745, 0.8585, 0.5082, 0.8585, 0.5082, 0.2916, 0.7652, 0.2916, 0.7652, 0.8585, 0.5082, 0.8585, 0.5082, 0.2916, 0.7652, 0.8585, 0.5082, 0.872, 0.4745, 0.3592, 0.4745, 0.872, 0.4745, 0.8585, 0.5082, 0.2916, 0.7652, 0.3592, 0.4745, 0.3592, 0.4698, 0.3592, 0.4698, 0.2916, 0.7605, 0.2916, 0.7605, 0.872, 0.4698, 0.8585, 0.5034, 0.8585, 0.5034, 0.872, 0.4698, 0.2916, 0.7605, 0.8585, 0.5034, 0.8585, 0.5034, 0.2916, 0.7605, 0.2916, 0.7605, 0.3592, 0.4698, 0.872, 0.4698, 0.8585, 0.5034, 0.872, 0.4698, 0.3592, 0.4698, 0.2916, 0.7605, 0.8585, 0.5034, 0.3445, 0.4683, 0.2769, 0.759, 0.2769, 0.759, 0.3445, 0.4683, 0.8573, 0.4683, 0.8573, 0.4683, 0.8438, 0.502, 0.8438, 0.502, 0.2769, 0.759, 0.2769, 0.759, 0.8438, 0.502, 0.8438, 0.502, 0.2769, 0.759, 0.8438, 0.502, 0.8573, 0.4683, 0.3445, 0.4683, 0.8573, 0.4683, 0.8438, 0.502, 0.2769, 0.759, 0.3445, 0.4683, 0.3445, 0.476, 0.3445, 0.476, 0.2769, 0.7667, 0.2769, 0.7667, 0.8573, 0.476, 0.8438, 0.5097, 0.8438, 0.5097, 0.8573, 0.476, 0.2769, 0.7667, 0.8438, 0.5097, 0.8438, 0.5097, 0.2769, 0.7667, 0.2769, 0.7667, 0.3445, 0.476, 0.8573, 0.476, 0.8438, 0.5097, 0.8573, 0.476, 0.3445, 0.476, 0.2769, 0.7667, 0.8438, 0.5097, 0.0988, 0.7178, 0.0988, 0.4791, 0.1001, 0.4791, 0.1001, 0.7178, 0.09745, 0.7178, 0.09745, 0.4791, 0.0988, 0.4791, 0.0988, 0.7178, 0.0961, 0.7178, 0.0961, 0.4791, 0.09745, 0.4791, 0.09745, 0.7178, 0.09475, 0.7178, 0.09475, 0.4791, 0.0961, 0.4791, 0.0961, 0.7178, 0.0934, 0.7178, 0.0934, 0.4791, 0.09475, 0.4791, 0.09475, 0.7178, 0.09206, 0.7178, 0.09206, 0.4791, 0.0934, 0.4791, 0.0934, 0.7178, 0.09071, 0.7178, 0.09071, 0.4791, 0.09206, 0.4791, 0.09206, 0.7178, 0.08936, 0.7178, 0.08936, 0.4791, 0.09071, 0.4791, 0.09071, 0.7178, 0.08801, 0.7178, 0.08801, 0.4791, 0.08936, 0.4791, 0.08936, 0.7178, 0.08666, 0.7178, 0.08666, 0.4791, 0.08801, 0.4791, 0.08801, 0.7178, 0.08531, 0.7178, 0.08531, 0.4791, 0.08666, 0.4791, 0.08666, 0.7178, 0.08396, 0.7178, 0.08396, 0.4791, 0.08531, 0.4791, 0.08531, 0.7178, 0.08261, 0.7178, 0.08261, 0.4791, 0.08396, 0.4791, 0.08396, 0.7178, 0.08127, 0.7178, 0.08127, 0.4791, 0.08261, 0.4791, 0.08261, 0.7178, 0.07992, 0.7178, 0.07992, 0.4791, 0.08127, 0.4791, 0.08127, 0.7178, 0.07857, 0.7178, 0.07857, 0.4791, 0.07992, 0.4791, 0.07992, 0.7178, 0.07722, 0.7178, 0.07722, 0.4791, 0.07857, 0.4791, 0.07857, 0.7178, 0.07587, 0.7178, 0.07587, 0.4791, 0.07722, 0.4791, 0.07722, 0.7178, 0.07452, 0.7178, 0.07452, 0.4791, 0.07587, 0.4791, 0.07587, 0.7178, 0.07317, 0.7178, 0.07317, 0.4791, 0.07452, 0.4791, 0.07452, 0.7178, 0.07182, 0.7178, 0.07182, 0.4791, 0.07317, 0.4791, 0.07317, 0.7178, 0.07048, 0.7178, 0.07048, 0.4791, 0.07182, 0.4791, 0.07182, 0.7178, 0.06913, 0.7178, 0.06913, 0.4791, 0.07048, 0.4791, 0.07048, 0.7178, 0.06778, 0.7178, 0.06778, 0.4791, 0.06913, 0.4791, 0.06913, 0.7178, 0.06643, 0.7178, 0.06643, 0.4791, 0.06778, 0.4791, 0.06778, 0.7178, 0.06508, 0.7178, 0.06508, 0.4791, 0.06643, 0.4791, 0.06643, 0.7178, 0.06373, 0.7178, 0.06373, 0.4791, 0.06508, 0.4791, 0.06508, 0.7178, 0.06238, 0.7178, 0.06238, 0.4791, 0.06373, 0.4791, 0.06373, 0.7178, 0.06103, 0.7178, 0.06103, 0.4791, 0.06238, 0.4791, 0.06238, 0.7178, 0.05968, 0.7178, 0.05968, 0.4791, 0.06103, 0.4791, 0.06103, 0.7178, 0.05834, 0.7178, 0.05834, 0.4791, 0.05968, 0.4791, 0.05968, 0.7178, 0.05699, 0.7178, 0.05699, 0.4791, 0.05834, 0.4791, 0.05834, 0.7178, 0.05699, 0.8044, 0.05699, 0.7178, 0.05834, 0.7178, 0.05834, 0.8044, 0.05834, 0.8044, 0.05834, 0.7178, 0.05968, 0.7178, 0.05968, 0.8044, 0.05968, 0.8044, 0.05968, 0.7178, 0.06103, 0.7178, 0.06103, 0.8044, 0.06103, 0.8044, 0.06103, 0.7178, 0.06238, 0.7178, 0.06238, 0.8044, 0.06238, 0.8044, 0.06238, 0.7178, 0.06373, 0.7178, 0.06373, 0.8044, 0.06373, 0.8044, 0.06373, 0.7178, 0.06508, 0.7178, 0.06508, 0.8044, 0.06508, 0.8044, 0.06508, 0.7178, 0.06643, 0.7178, 0.06643, 0.8044, 0.06643, 0.8044, 0.06643, 0.7178, 0.06778, 0.7178, 0.06778, 0.8044, 0.06778, 0.8044, 0.06778, 0.7178, 0.06913, 0.7178, 0.06913, 0.8044, 0.06913, 0.8044, 0.06913, 0.7178, 0.07048, 0.7178, 0.07048, 0.8044, 0.07048, 0.8044, 0.07048, 0.7178, 0.07182, 0.7178, 0.07182, 0.8044, 0.07182, 0.8044, 0.07182, 0.7178, 0.07317, 0.7178, 0.07317, 0.8044, 0.07317, 0.8044, 0.07317, 0.7178, 0.07452, 0.7178, 0.07452, 0.8044, 0.07452, 0.8044, 0.07452, 0.7178, 0.07587, 0.7178, 0.07587, 0.8044, 0.07587, 0.8044, 0.07587, 0.7178, 0.07722, 0.7178, 0.07722, 0.8044, 0.07722, 0.8044, 0.07722, 0.7178, 0.07857, 0.7178, 0.07857, 0.8044, 0.07857, 0.8044, 0.07857, 0.7178, 0.07992, 0.7178, 0.07992, 0.8044, 0.07992, 0.8044, 0.07992, 0.7178, 0.08127, 0.7178, 0.08127, 0.8044, 0.08127, 0.8044, 0.08127, 0.7178, 0.08261, 0.7178, 0.08261, 0.8044, 0.08261, 0.8044, 0.08261, 0.7178, 0.08396, 0.7178, 0.08396, 0.8044, 0.08396, 0.8044, 0.08396, 0.7178, 0.08531, 0.7178, 0.08531, 0.8044, 0.08531, 0.8044, 0.08531, 0.7178, 0.08666, 0.7178, 0.08666, 0.8044, 0.08666, 0.8044, 0.08666, 0.7178, 0.08801, 0.7178, 0.08801, 0.8044, 0.08801, 0.8044, 0.08801, 0.7178, 0.08936, 0.7178, 0.08936, 0.8044, 0.08936, 0.8044, 0.08936, 0.7178, 0.09071, 0.7178, 0.09071, 0.8044, 0.09071, 0.8044, 0.09071, 0.7178, 0.09206, 0.7178, 0.09206, 0.8044, 0.09206, 0.8044, 0.09206, 0.7178, 0.0934, 0.7178, 0.0934, 0.8044, 0.0934, 0.8044, 0.0934, 0.7178, 0.09475, 0.7178, 0.09475, 0.8044, 0.09475, 0.8044, 0.09475, 0.7178, 0.0961, 0.7178, 0.0961, 0.8044, 0.0961, 0.8044, 0.0961, 0.7178, 0.09745, 0.7178, 0.09745, 0.8044, 0.09745, 0.8044, 0.09745, 0.7178, 0.0988, 0.7178, 0.0988, 0.8044, 0.0988, 0.8044, 0.0988, 0.7178, 0.1001, 0.7178, 0.1001, 0.8044, 0.0988, 0.9564, 0.0988, 0.8371, 0.1001, 0.8371, 0.1001, 0.9564, 0.09745, 0.9564, 0.09745, 0.8371, 0.0988, 0.8371, 0.0988, 0.9564, 0.0961, 0.9564, 0.0961, 0.8371, 0.09745, 0.8371, 0.09745, 0.9564, 0.09475, 0.9564, 0.09475, 0.8371, 0.0961, 0.8371, 0.0961, 0.9564, 0.0934, 0.9564, 0.0934, 0.8371, 0.09475, 0.8371, 0.09475, 0.9564, 0.09206, 0.9564, 0.09206, 0.8371, 0.0934, 0.8371, 0.0934, 0.9564, 0.09071, 0.9564, 0.09071, 0.8371, 0.09206, 0.8371, 0.09206, 0.9564, 0.08936, 0.9564, 0.08936, 0.8371, 0.09071, 0.8371, 0.09071, 0.9564, 0.08801, 0.9564, 0.08801, 0.8371, 0.08936, 0.8371, 0.08936, 0.9564, 0.08666, 0.9564, 0.08666, 0.8371, 0.08801, 0.8371, 0.08801, 0.9564, 0.08531, 0.9564, 0.08531, 0.8371, 0.08666, 0.8371, 0.08666, 0.9564, 0.08396, 0.9564, 0.08396, 0.8371, 0.08531, 0.8371, 0.08531, 0.9564, 0.08261, 0.9564, 0.08261, 0.8371, 0.08396, 0.8371, 0.08396, 0.9564, 0.08127, 0.9564, 0.08127, 0.8371, 0.08261, 0.8371, 0.08261, 0.9564, 0.07992, 0.9564, 0.07992, 0.8371, 0.08127, 0.8371, 0.08127, 0.9564, 0.07857, 0.9564, 0.07857, 0.8371, 0.07992, 0.8371, 0.07992, 0.9564, 0.07722, 0.9564, 0.07722, 0.8371, 0.07857, 0.8371, 0.07857, 0.9564, 0.07587, 0.9564, 0.07587, 0.8371, 0.07722, 0.8371, 0.07722, 0.9564, 0.07452, 0.9564, 0.07452, 0.8371, 0.07587, 0.8371, 0.07587, 0.9564, 0.07317, 0.9564, 0.07317, 0.8371, 0.07452, 0.8371, 0.07452, 0.9564, 0.07182, 0.9564, 0.07182, 0.8371, 0.07317, 0.8371, 0.07317, 0.9564, 0.07048, 0.9564, 0.07048, 0.8371, 0.07182, 0.8371, 0.07182, 0.9564, 0.06913, 0.9564, 0.06913, 0.8371, 0.07048, 0.8371, 0.07048, 0.9564, 0.06778, 0.9564, 0.06778, 0.8371, 0.06913, 0.8371, 0.06913, 0.9564, 0.06643, 0.9564, 0.06643, 0.8371, 0.06778, 0.8371, 0.06778, 0.9564, 0.06508, 0.9564, 0.06508, 0.8371, 0.06643, 0.8371, 0.06643, 0.9564, 0.06373, 0.9564, 0.06373, 0.8371, 0.06508, 0.8371, 0.06508, 0.9564, 0.06238, 0.9564, 0.06238, 0.8371, 0.06373, 0.8371, 0.06373, 0.9564, 0.06103, 0.9564, 0.06103, 0.8371, 0.06238, 0.8371, 0.06238, 0.9564, 0.05969, 0.9564, 0.05968, 0.8371, 0.06103, 0.8371, 0.06103, 0.9564, 0.05834, 0.9564, 0.05834, 0.8371, 0.05968, 0.8371, 0.05969, 0.9564, 0.05699, 0.9564, 0.05699, 0.8371, 0.05834, 0.8371, 0.05834, 0.9564, 0.0988, 0.8371, 0.0988, 0.8049, 0.1001, 0.8049, 0.1001, 0.8371, 0.09745, 0.8371, 0.09745, 0.8049, 0.0988, 0.8049, 0.0988, 0.8371, 0.0961, 0.8371, 0.0961, 0.8049, 0.09745, 0.8049, 0.09745, 0.8371, 0.09475, 0.8371, 0.09475, 0.8049, 0.0961, 0.8049, 0.0961, 0.8371, 0.0934, 0.8371, 0.0934, 0.8049, 0.09475, 0.8049, 0.09475, 0.8371, 0.09206, 0.8371, 0.09206, 0.8049, 0.0934, 0.8049, 0.0934, 0.8371, 0.09071, 0.8371, 0.09071, 0.8049, 0.09206, 0.8049, 0.09206, 0.8371, 0.08936, 0.8371, 0.08936, 0.8049, 0.09071, 0.8049, 0.09071, 0.8371, 0.08801, 0.8371, 0.08801, 0.8049, 0.08936, 0.8049, 0.08936, 0.8371, 0.08666, 0.8371, 0.08666, 0.8049, 0.08801, 0.8049, 0.08801, 0.8371, 0.08531, 0.8371, 0.08531, 0.8049, 0.08666, 0.8049, 0.08666, 0.8371, 0.08396, 0.8371, 0.08396, 0.8049, 0.08531, 0.8049, 0.08531, 0.8371, 0.08261, 0.8371, 0.08261, 0.8049, 0.08396, 0.8049, 0.08396, 0.8371, 0.08127, 0.8371, 0.08127, 0.8049, 0.08261, 0.8049, 0.08261, 0.8371, 0.07992, 0.8371, 0.07992, 0.8049, 0.08127, 0.8049, 0.08127, 0.8371, 0.07857, 0.8371, 0.07857, 0.8049, 0.07992, 0.8049, 0.07992, 0.8371, 0.07722, 0.8371, 0.07722, 0.8049, 0.07857, 0.8049, 0.07857, 0.8371, 0.07587, 0.8371, 0.07587, 0.8049, 0.07722, 0.8049, 0.07722, 0.8371, 0.07452, 0.8371, 0.07452, 0.8049, 0.07587, 0.8049, 0.07587, 0.8371, 0.07317, 0.8371, 0.07317, 0.8049, 0.07452, 0.8049, 0.07452, 0.8371, 0.07182, 0.8371, 0.07182, 0.8049, 0.07317, 0.8049, 0.07317, 0.8371, 0.07048, 0.8371, 0.07048, 0.8049, 0.07182, 0.8049, 0.07182, 0.8371, 0.06913, 0.8371, 0.06913, 0.8049, 0.07048, 0.8049, 0.07048, 0.8371, 0.06778, 0.8371, 0.06778, 0.8049, 0.06913, 0.8049, 0.06913, 0.8371, 0.06643, 0.8371, 0.06643, 0.8049, 0.06778, 0.8049, 0.06778, 0.8371, 0.06508, 0.8371, 0.06508, 0.8049, 0.06643, 0.8049, 0.06643, 0.8371, 0.06373, 0.8371, 0.06373, 0.8049, 0.06508, 0.8049, 0.06508, 0.8371, 0.06238, 0.8371, 0.06238, 0.8049, 0.06373, 0.8049, 0.06373, 0.8371, 0.06103, 0.8371, 0.06103, 0.8049, 0.06238, 0.8049, 0.06238, 0.8371, 0.05968, 0.8371, 0.05968, 0.8049, 0.06103, 0.8049, 0.06103, 0.8371, 0.05834, 0.8371, 0.05834, 0.8049, 0.05968, 0.8049, 0.05968, 0.8371, 0.05699, 0.8371, 0.05699, 0.8049, 0.05834, 0.8049, 0.05834, 0.8371, 0.993, 0.734, 0.993, 0.6412, 0.9989, 0.6412, 0.9989, 0.734, 0.9872, 0.734, 0.9872, 0.6412, 0.993, 0.6412, 0.993, 0.734, 0.9813, 0.734, 0.9813, 0.6412, 0.9872, 0.6412, 0.9872, 0.734, 0.9344, 0.6414, 0.9344, 0.8263, 0.8894, 0.8263, 0.8894, 0.6414, 0.9795, 0.6414, 0.9795, 0.8263, 0.9344, 0.8263, 0.9344, 0.6414, 0.9926, 0.734, 0.9926, 0.6412, 0.9985, 0.6412, 0.9985, 0.734, 0.9867, 0.734, 0.9867, 0.6412, 0.9926, 0.6412, 0.9926, 0.734, 0.9809, 0.734, 0.9809, 0.6412, 0.9867, 0.6412, 0.9867, 0.734, 0.975, 0.734, 0.975, 0.6412, 0.9809, 0.6412, 0.9809, 0.734, 0.9691, 0.734, 0.9691, 0.6412, 0.975, 0.6412, 0.975, 0.734, 0.9633, 0.734, 0.9633, 0.6412, 0.9691, 0.6412, 0.9691, 0.734, 0.9356, 0.6415, 0.9356, 0.8268, 0.8911, 0.8268, 0.8911, 0.6415, 0.9801, 0.6415, 0.9801, 0.8268, 0.9356, 0.8268, 0.9356, 0.6415, 0.9929, 0.734, 0.9929, 0.6412, 0.9987, 0.6412, 0.9987, 0.734, 0.987, 0.734, 0.987, 0.6412, 0.9929, 0.6412, 0.9929, 0.734, 0.9811, 0.734, 0.9811, 0.6412, 0.987, 0.6412, 0.987, 0.734, 0.9753, 0.734, 0.9753, 0.6412, 0.9811, 0.6412, 0.9811, 0.734, 0.9694, 0.734, 0.9694, 0.6412, 0.9753, 0.6412, 0.9753, 0.734, 0.9635, 0.734, 0.9635, 0.6412, 0.9694, 0.6412, 0.9694, 0.734, 0.9347, 0.6415, 0.9347, 0.8268, 0.8902, 0.8268, 0.8902, 0.6415, 0.9793, 0.6415, 0.9793, 0.8268, 0.9347, 0.8268, 0.9347, 0.6415, 0.9922, 0.734, 0.9922, 0.6412, 0.998, 0.6412, 0.998, 0.734, 0.9863, 0.734, 0.9863, 0.6412, 0.9922, 0.6412, 0.9922, 0.734, 0.9804, 0.734, 0.9804, 0.6412, 0.9863, 0.6412, 0.9863, 0.734, 0.9745, 0.734, 0.9745, 0.6412, 0.9804, 0.6412, 0.9804, 0.734, 0.9687, 0.734, 0.9687, 0.6412, 0.9745, 0.6412, 0.9745, 0.734, 0.9628, 0.734, 0.9628, 0.6412, 0.9687, 0.6412, 0.9687, 0.734, 0.9339, 0.6415, 0.9339, 0.8268, 0.8894, 0.8268, 0.8894, 0.6415, 0.9784, 0.6415, 0.9784, 0.8268, 0.9339, 0.8268, 0.9339, 0.6415, 0.9741, 0.734, 0.9741, 0.6412, 0.98, 0.6412, 0.98, 0.734, 0.9682, 0.734, 0.9682, 0.6412, 0.9741, 0.6412, 0.9741, 0.734, 0.9624, 0.734, 0.9624, 0.6412, 0.9682, 0.6412, 0.9682, 0.734, 0.9624, 0.8269, 0.9624, 0.734, 0.9682, 0.734, 0.9682, 0.8269, 0.9682, 0.8269, 0.9682, 0.734, 0.9741, 0.734, 0.9741, 0.8269, 0.9741, 0.8269, 0.9741, 0.734, 0.98, 0.734, 0.98, 0.8269, 0.8911, 0.8259, 0.891, 0.6406, 0.9356, 0.6406, 0.9356, 0.8259, 0.9356, 0.8259, 0.9356, 0.6406, 0.9801, 0.6406, 0.9801, 0.8259, 0.9628, 0.8269, 0.9628, 0.734, 0.9687, 0.734, 0.9687, 0.8269, 0.9687, 0.8269, 0.9687, 0.734, 0.9745, 0.734, 0.9745, 0.8269, 0.9745, 0.8269, 0.9745, 0.734, 0.9804, 0.734, 0.9804, 0.8269, 0.9804, 0.8269, 0.9804, 0.734, 0.9863, 0.734, 0.9863, 0.8269, 0.9863, 0.8269, 0.9863, 0.734, 0.9922, 0.734, 0.9922, 0.8269, 0.9922, 0.8269, 0.9922, 0.734, 0.998, 0.734, 0.998, 0.8269, 0.8902, 0.8259, 0.8902, 0.6406, 0.9347, 0.6406, 0.9347, 0.8259, 0.9347, 0.8259, 0.9347, 0.6406, 0.9793, 0.6406, 0.9793, 0.8259, 0.9635, 0.8269, 0.9635, 0.734, 0.9694, 0.734, 0.9694, 0.8269, 0.9694, 0.8269, 0.9694, 0.734, 0.9753, 0.734, 0.9753, 0.8269, 0.9753, 0.8269, 0.9753, 0.734, 0.9811, 0.734, 0.9811, 0.8269, 0.9811, 0.8269, 0.9811, 0.734, 0.987, 0.734, 0.987, 0.8269, 0.987, 0.8269, 0.987, 0.734, 0.9929, 0.734, 0.9929, 0.8269, 0.9929, 0.8269, 0.9929, 0.734, 0.9987, 0.734, 0.9987, 0.8269, 0.8894, 0.8259, 0.8894, 0.6406, 0.9339, 0.6406, 0.9339, 0.8259, 0.9339, 0.8259, 0.9339, 0.6406, 0.9784, 0.6406, 0.9784, 0.8259, 0.9633, 0.8269, 0.9633, 0.734, 0.9691, 0.734, 0.9691, 0.8269, 0.9691, 0.8269, 0.9691, 0.734, 0.975, 0.734, 0.975, 0.8269, 0.975, 0.8269, 0.975, 0.734, 0.9809, 0.734, 0.9809, 0.8269, 0.9809, 0.8269, 0.9809, 0.734, 0.9867, 0.734, 0.9867, 0.8269, 0.9867, 0.8269, 0.9867, 0.734, 0.9926, 0.734, 0.9926, 0.8269, 0.9926, 0.8269, 0.9926, 0.734, 0.9985, 0.734, 0.9985, 0.8269, 0.8899, 0.8256, 0.8899, 0.6407, 0.935, 0.6407, 0.935, 0.8256, 0.935, 0.8256, 0.935, 0.6407, 0.9801, 0.6407, 0.9801, 0.8256, 0.9813, 0.8269, 0.9813, 0.734, 0.9872, 0.734, 0.9872, 0.8269, 0.9872, 0.8269, 0.9872, 0.734, 0.993, 0.734, 0.993, 0.8269, 0.993, 0.8269, 0.993, 0.734, 0.9989, 0.734, 0.9989, 0.8269])
me_cylinder.materials.append(mat_aim_9d)
me_cylinder.use_remesh_preserve_volume = False
me_cylinder.use_remesh_preserve_attributes = False
me_cylinder.use_mirror_vertex_groups = False
me_cylinder.update()

# ---- objects
ob_aim_9d = bpy.data.objects.new('AIM-9D', me_cylinder)

# ---- transforms, parenting, visibility, modifiers, constraints
ob_aim_9d.location = (0.0, 0.0, 0.0)
ob_aim_9d.rotation_euler = (0.0, 0.0, 0.7854)
ob_aim_9d.scale = (-0.07095, -0.07095, -0.07095)
ob_aim_9d.lineart.crease_threshold = 0.0

# ---- collection membership
col_collection.objects.link(ob_aim_9d)

# ---- scene / render settings (as saved in the file)
scene.frame_start = 1; scene.frame_end = 250; scene.frame_set(1)
scene.render.engine = 'BLENDER_EEVEE_NEXT'
scene.cycles.use_denoising = False
scene.cycles.samples = 128
scene.cycles.sampling_pattern = 'TABULATED_SOBOL'
scene.cycles.use_adaptive_sampling = False
scene.cycles.use_light_tree = False
scene.view_settings.view_transform = 'Filmic'
bpy.context.view_layer.update()

# ---- added for rendering (the .blend has no active camera and no usable light): camera, sun
cam_auto = bpy.data.cameras.new('AutoCamera')
cam_auto.lens = 50.0
cam_auto.sensor_width = 36.0
cam_auto.clip_end = 1000.0
ob_auto_camera = bpy.data.objects.new('AutoCamera', cam_auto)
scene.collection.objects.link(ob_auto_camera)
ob_auto_camera.location = (2.84835, -3.41803, 2.33542)
ob_auto_camera.rotation_euler = (1.09748, -7.21219e-08, 0.694738)
scene.camera = ob_auto_camera
light_auto_sun = bpy.data.lights.new('AutoSun', 'SUN')
light_auto_sun.energy = 3.0
light_auto_sun.angle = 0.0523599
ob_auto_sun = bpy.data.objects.new('AutoSun', light_auto_sun)
scene.collection.objects.link(ob_auto_sun)
ob_auto_sun.rotation_euler = (0.872665, 0.174533, 0.523599)
bpy.context.view_layer.update()
